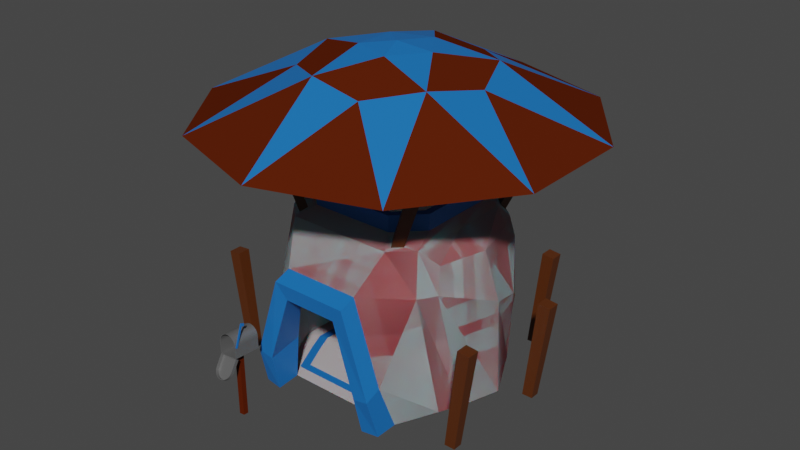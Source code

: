 # Source: hutte_bleue.blend  (saved by Blender 2.82.7; exported with 4.5.12 LTS)
import bpy
from mathutils import Matrix  # noqa: F401  (used for matrix-valued properties, if any)

bpy.ops.wm.read_factory_settings(use_empty=True)
scene = bpy.context.scene
scene.name = 'Scene'

# ---- materials (node trees are filled in below, after node groups)
mat_toit = bpy.data.materials.new('Toit')
mat_toit.use_transparent_shadow = False
mat_metal = bpy.data.materials.new('Metal')
mat_metal.use_transparent_shadow = False
mat_material_014 = bpy.data.materials.new('Material.014')
mat_material_014.use_transparent_shadow = False
mat_bois = bpy.data.materials.new('Bois')
mat_bois.use_transparent_shadow = False
mat_roche = bpy.data.materials.new('Roche')
mat_roche.alpha_threshold = 0.0
mat_roche.use_transparent_shadow = False
mat_roche.line_color = (0.0, 0.0, 0.0, 1.0)

# ---- material node trees
mat_toit.use_nodes = True; mat_toit.node_tree.nodes.clear()
_N = mat_toit.node_tree.nodes; _L = mat_toit.node_tree.links
n0 = _N.new('ShaderNodeOutputMaterial'); n0.name = 'Material Output'; n0.location = (300, 300)
n1 = _N.new('ShaderNodeBsdfPrincipled'); n1.name = 'Principled BSDF'; n1.location = (10, 300)
n1.distribution = 'GGX'
n1.subsurface_method = 'BURLEY'
n1.inputs[0].default_value = (0.09463, 0.01437, 0.002685, 1.0)
n1.inputs[2].default_value = 0.0
n1.inputs[3].default_value = 1.45
n1.inputs[13].default_value = 0.0
n1.inputs[27].default_value = (0.0, 0.0, 0.0, 1.0)
n1.inputs[28].default_value = 1.0
_L.new(n1.outputs[0], n0.inputs[0])
n0.is_active_output = True
mat_metal.use_nodes = True; mat_metal.node_tree.nodes.clear()
_N = mat_metal.node_tree.nodes; _L = mat_metal.node_tree.links
n0 = _N.new('ShaderNodeOutputMaterial'); n0.name = 'Material Output'; n0.location = (300, 300)
n1 = _N.new('ShaderNodeBsdfPrincipled'); n1.name = 'Principled BSDF'; n1.location = (10, 300)
n1.distribution = 'GGX'
n1.subsurface_method = 'BURLEY'
n1.inputs[0].default_value = (0.196, 0.196, 0.196, 1.0)
n1.inputs[1].default_value = 0.513
n1.inputs[3].default_value = 1.45
n1.inputs[27].default_value = (0.0, 0.0, 0.0, 1.0)
n1.inputs[28].default_value = 1.0
_L.new(n1.outputs[0], n0.inputs[0])
n0.is_active_output = True
mat_material_014.use_nodes = True; mat_material_014.node_tree.nodes.clear()
_N = mat_material_014.node_tree.nodes; _L = mat_material_014.node_tree.links
n0 = _N.new('ShaderNodeOutputMaterial'); n0.name = 'Material Output'; n0.location = (300, 300)
n1 = _N.new('ShaderNodeBsdfPrincipled'); n1.name = 'Principled BSDF'; n1.location = (10, 300)
n1.distribution = 'GGX'
n1.subsurface_method = 'BURLEY'
n1.inputs[0].default_value = (0.009502, 0.1569, 0.5277, 1.0)
n1.inputs[3].default_value = 1.45
n1.inputs[27].default_value = (0.0, 0.0, 0.0, 1.0)
n1.inputs[28].default_value = 1.0
_L.new(n1.outputs[0], n0.inputs[0])
n0.is_active_output = True
mat_bois.use_nodes = True; mat_bois.node_tree.nodes.clear()
_N = mat_bois.node_tree.nodes; _L = mat_bois.node_tree.links
n0 = _N.new('ShaderNodeOutputMaterial'); n0.name = 'Material Output'; n0.location = (300, 300)
n1 = _N.new('ShaderNodeBsdfPrincipled'); n1.name = 'Principled BSDF'; n1.location = (10, 300)
n1.distribution = 'GGX'
n1.subsurface_method = 'BURLEY'
n1.inputs[0].default_value = (0.09084, 0.02272, 0.002409, 1.0)
n1.inputs[3].default_value = 1.45
n1.inputs[27].default_value = (0.0, 0.0, 0.0, 1.0)
n1.inputs[28].default_value = 1.0
_L.new(n1.outputs[0], n0.inputs[0])
n0.is_active_output = True
mat_roche.use_nodes = True; mat_roche.node_tree.nodes.clear()
_N = mat_roche.node_tree.nodes; _L = mat_roche.node_tree.links
n0 = _N.new('ShaderNodeOutputMaterial'); n0.name = 'Material Output'; n0.location = (300, 300)
n1 = _N.new('ShaderNodeBsdfPrincipled'); n1.name = 'Principled BSDF'; n1.location = (10, 300)
n1.distribution = 'GGX'
n1.subsurface_method = 'BURLEY'
n1.inputs[2].default_value = 0.5217
n1.inputs[3].default_value = 1.45
n1.inputs[8].default_value = 1.0
n1.inputs[9].default_value = (0.0, 0.2, 0.1)
n1.inputs[10].default_value = 0.008696
n1.inputs[13].default_value = 0.008695
n1.inputs[14].default_value = (0.3068, 0.286, 0.278, 1.0)
n1.inputs[27].default_value = (0.0, 0.0, 0.0, 1.0)
n1.inputs[28].default_value = 1.0
n2 = _N.new('ShaderNodeBrightContrast'); n2.name = 'Bright/Contrast'; n2.location = (-280, 280)
n2.inputs[0].default_value = (0.4969, 0.4514, 0.4651, 1.0)
n3 = _N.new('ShaderNodeAmbientOcclusion'); n3.name = 'Ambient Occlusion'; n3.location = (-280, 220)
n4 = _N.new('ShaderNodeMix'); n4.name = 'Mix'; n4.location = (-160, 180)
n4.data_type = 'RGBA'
n4.inputs[0].default_value = 0.008696
_L.new(n1.outputs[0], n0.inputs[0])
_L.new(n2.outputs[0], n4.inputs[6])
_L.new(n3.outputs[0], n4.inputs[7])
_L.new(n4.outputs[2], n1.inputs[0])
n0.is_active_output = True

# ---- world
world_world = bpy.data.worlds.new('World'); scene.world = world_world
world_world.use_nodes = True; world_world.node_tree.nodes.clear()
_N = world_world.node_tree.nodes; _L = world_world.node_tree.links
n0 = _N.new('ShaderNodeOutputWorld'); n0.name = 'World Output'; n0.location = (300, 300)
n1 = _N.new('ShaderNodeBackground'); n1.name = 'Background'; n1.location = (10, 300)
n1.inputs[0].default_value = (0.05088, 0.05088, 0.05088, 1.0)
_L.new(n1.outputs[0], n0.inputs[0])
n0.is_active_output = True
world_world.color = (0.05088, 0.05088, 0.05088)
world_world.use_sun_shadow = False
world_world.sun_shadow_jitter_overblur = 0.0

# ---- meshes
me_cube_002 = bpy.data.meshes.new('Cube.002')
me_cube_002.from_pydata([(-1.0, -1.0, -1.0), (-1.0, -1.0, 1.0), (-1.0, 1.0, -1.0), (-1.0, 1.0, 1.0), (1.0, -1.0, -1.0), (1.0, -1.0, 1.0), (1.0, 1.0, -1.0), (1.0, 1.0, 1.0), (-4.963e-06, -4.963, 1.672), (5.024e-06, 5.705, 1.685), (0.6513, -4.963, 1.667), (0.6798, 5.705, 1.679), (1.278, -4.963, 1.65), (1.333, 5.705, 1.662), (1.855, -4.963, 1.623), (1.936, 5.705, 1.634), (2.361, -4.963, 1.587), (2.464, 5.705, 1.596), (2.776, -4.963, 1.543), (2.897, 5.705, 1.55), (3.085, -4.963, 1.493), (3.219, 5.705, 1.498), (3.275, -4.963, 1.438), (3.418, 5.705, 1.441), (3.339, -4.963, 1.381), (3.485, 5.705, 1.382), (-3.485, 5.705, 1.002), (-3.339, -4.963, 1.014), (3.485, 5.705, 1.002), (3.339, -4.963, 1.014), (-3.339, -4.963, 1.381), (-3.485, 5.705, 1.382), (-3.275, -4.963, 1.438), (-3.418, 5.705, 1.441), (-3.085, -4.963, 1.493), (-3.219, 5.705, 1.498), (-2.776, -4.963, 1.543), (-2.897, 5.705, 1.55), (-2.361, -4.963, 1.587), (-2.464, 5.705, 1.596), (-1.855, -4.963, 1.623), (-1.936, 5.705, 1.634), (-1.278, -4.963, 1.65), (-1.333, 5.705, 1.662), (-0.6513, -4.963, 1.667), (-0.6798, 5.705, 1.679), (-4.904e-06, -4.963, 1.685), (0.6798, -4.963, 1.679), (1.333, -4.963, 1.662), (1.936, -4.963, 1.634), (2.464, -4.963, 1.596), (2.897, -4.963, 1.55), (3.219, -4.963, 1.498), (3.418, -4.963, 1.441), (3.485, -4.963, 1.382), (-3.485, -4.963, 1.002), (3.485, -4.963, 1.002), (-3.485, -4.963, 1.382), (-3.418, -4.963, 1.441), (-3.219, -4.963, 1.498), (-2.897, -4.963, 1.55), (-2.464, -4.963, 1.596), (-1.936, -4.963, 1.634), (-1.333, -4.963, 1.662), (-0.6798, -4.963, 1.679), (-4.904e-06, -4.963, 1.685), (0.6798, -4.963, 1.679), (1.333, -4.963, 1.662), (1.936, -4.963, 1.634), (2.464, -4.963, 1.596), (2.897, -4.963, 1.55), (3.219, -4.963, 1.498), (3.418, -4.963, 1.441), (3.485, -4.963, 1.382), (-3.485, -4.963, 1.002), (3.485, -4.963, 1.002), (-3.485, -4.963, 1.382), (-3.418, -4.963, 1.441), (-3.219, -4.963, 1.498), (-2.897, -4.963, 1.55), (-2.464, -4.963, 1.596), (-1.936, -4.963, 1.634), (-1.333, -4.963, 1.662), (-0.6798, -4.963, 1.679), (3.791e-06, 5.136, 1.672), (0.6513, 5.136, 1.667), (1.278, 5.136, 1.65), (1.855, 5.136, 1.623), (2.361, 5.136, 1.587), (2.776, 5.136, 1.543), (3.085, 5.136, 1.493), (3.275, 5.136, 1.438), (3.339, 5.136, 1.381), (-3.339, 5.136, 1.014), (3.339, 5.136, 1.014), (-3.339, 5.136, 1.381), (-3.275, 5.136, 1.438), (-3.085, 5.136, 1.493), (-2.776, 5.136, 1.543), (-2.361, 5.136, 1.587), (-1.855, 5.136, 1.623), (-1.278, 5.136, 1.65), (-0.6513, 5.136, 1.667), (-0.001912, -9.243, 0.428), (-0.001912, -8.21, 0.3632), (-0.6567, -9.207, 0.4327), (-0.6817, -8.172, 0.3681), (-1.286, -9.1, 0.4469), (-1.335, -8.06, 0.3828), (-1.867, -8.925, 0.4699), (-1.938, -7.879, 0.4067), (-2.375, -8.69, 0.5008), (-2.466, -7.635, 0.4388), (-2.793, -8.404, 0.5385), (-2.899, -7.338, 0.4779), (-3.103, -8.077, 0.5815), (-3.221, -6.999, 0.5225), (-3.294, -7.723, 0.6281), (-3.419, -6.631, 0.571), (-3.359, -7.351, 0.6771), (-3.486, -6.248, 0.6213), (3.483, -3.792, 0.9446), (3.355, -4.97, 0.9905), (-3.486, -3.792, 0.9446), (-3.359, -4.97, 0.9905), (3.355, -7.351, 0.6771), (3.483, -6.248, 0.6213), (3.29, -7.723, 0.6281), (3.416, -6.631, 0.571), (3.099, -8.077, 0.5815), (3.217, -6.999, 0.5225), (2.789, -8.404, 0.5385), (2.895, -7.338, 0.4779), (2.371, -8.69, 0.5008), (2.462, -7.635, 0.4388), (1.863, -8.925, 0.4699), (1.934, -7.879, 0.4067), (1.283, -9.1, 0.4469), (1.332, -8.06, 0.3828), (0.6529, -9.207, 0.4327), (0.6779, -8.172, 0.3681), (-0.001912, -9.316, 0.4185), (-0.6817, -9.278, 0.4234), (-1.335, -9.166, 0.4381), (-1.938, -8.985, 0.462), (-2.466, -8.741, 0.4941), (-2.899, -8.444, 0.5332), (-3.221, -8.105, 0.5778), (-3.419, -7.737, 0.6263), (-3.486, -7.354, 0.6766), (3.483, -4.898, 0.9999), (-3.486, -4.898, 0.9999), (3.483, -7.354, 0.6766), (3.416, -7.737, 0.6263), (3.217, -8.105, 0.5778), (2.895, -8.444, 0.5332), (2.462, -8.741, 0.4941), (1.934, -8.985, 0.462), (1.332, -9.166, 0.4381), (0.6779, -9.278, 0.4234), (-0.001912, -8.174, 0.3745), (-0.6567, -8.137, 0.3793), (-1.286, -8.03, 0.3934), (-1.867, -7.855, 0.4164), (-2.375, -7.62, 0.4473), (-2.793, -7.334, 0.485), (-3.103, -7.008, 0.528), (-3.294, -6.653, 0.5746), (-3.359, -6.281, 0.6236), (3.355, -3.9, 0.937), (-3.359, -3.9, 0.937), (3.355, -6.281, 0.6236), (3.29, -6.653, 0.5746), (3.099, -7.008, 0.528), (2.789, -7.334, 0.485), (2.371, -7.62, 0.4473), (1.863, -7.855, 0.4164), (1.283, -8.03, 0.3934), (0.6529, -8.137, 0.3793), (-3.73, -3.976, 1.318), (-3.73, -1.081, 1.997), (-3.73, -4.762, 1.34), (-3.73, -1.866, 2.019), (-3.567, -3.976, 1.318), (-3.567, -1.081, 1.997), (-3.567, -4.762, 1.34), (-3.567, -1.866, 2.019), (-3.73, -1.425, 1.916), (-3.567, -1.437, 1.913), (-3.73, -0.5634, 1.892), (-3.73, -0.2195, 1.973), (-3.567, -0.2195, 1.973), (-3.567, -0.5759, 1.889)], [], [(0, 1, 3, 2), (2, 3, 7, 6), (6, 7, 5, 4), (4, 5, 1, 0), (2, 6, 4, 0), (7, 3, 1, 5), (46, 9, 11, 47), (47, 11, 13, 48), (48, 13, 15, 49), (49, 15, 17, 50), (50, 17, 19, 51), (51, 19, 21, 52), (52, 21, 23, 53), (53, 23, 25, 54), (11, 9, 45, 43, 41, 39, 37, 35, 33, 31, 26, 28, 25, 23, 21, 19, 17, 15, 13), (56, 28, 26, 55), (57, 31, 33, 58), (58, 33, 35, 59), (59, 35, 37, 60), (60, 37, 39, 61), (61, 39, 41, 62), (62, 41, 43, 63), (54, 25, 28, 56), (63, 43, 45, 64), (64, 45, 9, 46), (31, 57, 55, 26), (29, 27, 93, 94), (66, 65, 46, 47), (67, 66, 47, 48), (68, 67, 48, 49), (69, 68, 49, 50), (70, 69, 50, 51), (71, 70, 51, 52), (72, 71, 52, 53), (73, 72, 53, 54), (74, 75, 56, 55), (75, 73, 54, 56), (76, 74, 55, 57), (77, 76, 57, 58), (78, 77, 58, 59), (79, 78, 59, 60), (80, 79, 60, 61), (81, 80, 61, 62), (82, 81, 62, 63), (83, 82, 63, 64), (65, 83, 64, 46), (10, 8, 65, 66), (12, 10, 66, 67), (14, 12, 67, 68), (16, 14, 68, 69), (18, 16, 69, 70), (20, 18, 70, 71), (22, 20, 71, 72), (24, 22, 72, 73), (27, 29, 75, 74), (29, 24, 73, 75), (30, 27, 74, 76), (32, 30, 76, 77), (34, 32, 77, 78), (36, 34, 78, 79), (38, 36, 79, 80), (40, 38, 80, 81), (42, 40, 81, 82), (44, 42, 82, 83), (8, 44, 83, 65), (85, 86, 87, 88, 89, 90, 91, 92, 94, 93, 95, 96, 97, 98, 99, 100, 101, 102, 84), (10, 12, 86, 85), (40, 42, 101, 100), (24, 29, 94, 92), (12, 14, 87, 86), (42, 44, 102, 101), (27, 30, 95, 93), (14, 16, 88, 87), (44, 8, 84, 102), (30, 32, 96, 95), (16, 18, 89, 88), (32, 34, 97, 96), (18, 20, 90, 89), (34, 36, 98, 97), (20, 22, 91, 90), (36, 38, 99, 98), (22, 24, 92, 91), (8, 10, 85, 84), (38, 40, 100, 99), (141, 104, 106, 142), (142, 106, 108, 143), (143, 108, 110, 144), (144, 110, 112, 145), (145, 112, 114, 146), (146, 114, 116, 147), (147, 116, 118, 148), (148, 118, 120, 149), (106, 104, 140, 138, 136, 134, 132, 130, 128, 126, 121, 123, 120, 118, 116, 114, 112, 110, 108), (151, 123, 121, 150), (152, 126, 128, 153), (153, 128, 130, 154), (154, 130, 132, 155), (155, 132, 134, 156), (156, 134, 136, 157), (157, 136, 138, 158), (149, 120, 123, 151), (158, 138, 140, 159), (159, 140, 104, 141), (126, 152, 150, 121), (119, 124, 170, 168), (105, 103, 141, 142), (107, 105, 142, 143), (109, 107, 143, 144), (111, 109, 144, 145), (113, 111, 145, 146), (115, 113, 146, 147), (117, 115, 147, 148), (119, 117, 148, 149), (122, 124, 151, 150), (124, 119, 149, 151), (125, 122, 150, 152), (127, 125, 152, 153), (129, 127, 153, 154), (131, 129, 154, 155), (133, 131, 155, 156), (135, 133, 156, 157), (137, 135, 157, 158), (139, 137, 158, 159), (103, 139, 159, 141), (161, 162, 163, 164, 165, 166, 167, 168, 170, 169, 171, 172, 173, 174, 175, 176, 177, 178, 160), (107, 109, 163, 162), (137, 139, 178, 177), (122, 125, 171, 169), (109, 111, 164, 163), (139, 103, 160, 178), (125, 127, 172, 171), (111, 113, 165, 164), (127, 129, 173, 172), (113, 115, 166, 165), (129, 131, 174, 173), (115, 117, 167, 166), (131, 133, 175, 174), (117, 119, 168, 167), (103, 105, 161, 160), (133, 135, 176, 175), (124, 122, 169, 170), (105, 107, 162, 161), (135, 137, 177, 176), (179, 187, 180, 182, 181), (181, 182, 186, 185), (185, 186, 184, 188, 183), (183, 188, 187, 179), (181, 185, 183, 179), (186, 182, 180, 184), (189, 192, 191, 190), (187, 188, 192, 189), (180, 187, 189, 190), (188, 184, 191, 192), (184, 180, 190, 191)])
me_cube_002.polygons.foreach_set('material_index', [0, 0, 0, 0, 0, 0, 1, 1, 1, 1, 1, 1, 1, 1, 1, 1, 1, 1, 1, 1, 1, 1, 1, 1, 1, 1, 1, 1, 1, 1, 1, 1, 1, 1, 1, 1, 1, 1, 1, 1, 1, 1, 1, 1, 1, 1, 1, 1, 1, 1, 1, 1, 1, 1, 1, 1, 1, 1, 1, 1, 1, 1, 1, 1, 1, 1, 1, 1, 1, 1, 1, 1, 1, 1, 1, 1, 1, 1, 1, 1, 1, 1, 1, 1, 1, 1, 1, 1, 1, 1, 1, 1, 1, 1, 1, 1, 1, 1, 1, 1, 1, 1, 1, 1, 1, 1, 1, 1, 1, 1, 1, 1, 1, 1, 1, 1, 1, 1, 1, 1, 1, 1, 1, 1, 1, 1, 1, 1, 1, 1, 1, 1, 1, 1, 1, 1, 1, 1, 1, 1, 1, 1, 1, 2, 2, 2, 2, 2, 2, 2, 2, 2, 2, 2])
_uv = me_cube_002.uv_layers.new(name='UVMap')
_uv.uv.foreach_set('vector', [0.375, 0.0, 0.625, 0.0, 0.625, 0.25, 0.375, 0.25, 0.375, 0.25, 0.625, 0.25, 0.625, 0.5, 0.375, 0.5, 0.375, 0.5, 0.625, 0.5, 0.625, 0.75, 0.375, 0.75, 0.375, 0.75, 0.625, 0.75, 0.625, 1.0, 0.375, 1.0, 0.125, 0.5, 0.375, 0.5, 0.375, 0.75, 0.125, 0.75, 0.625, 0.5, 0.875, 0.5, 0.875, 0.75, 0.625, 0.75, 1.0, 0.5, 1.0, 1.0, 0.9688, 1.0, 0.9688, 0.5, 0.9688, 0.5, 0.9688, 1.0, 0.9375, 1.0, 0.9375, 0.5, 0.9375, 0.5, 0.9375, 1.0, 0.9062, 1.0, 0.9062, 0.5, 0.9062, 0.5, 0.9062, 1.0, 0.875, 1.0, 0.875, 0.5, 0.875, 0.5, 0.875, 1.0, 0.8438, 1.0, 0.8438, 0.5, 0.8438, 0.5, 0.8438, 1.0, 0.8125, 1.0, 0.8125, 0.5, 0.8125, 0.5, 0.8125, 1.0, 0.7812, 1.0, 0.7812, 0.5, 0.7812, 0.5, 0.7812, 1.0, 0.75, 1.0, 0.75, 0.5, 0.9688, 1.0, 0.0, 1.0, 0.03125, 1.0, 0.0625, 1.0, 0.09375, 1.0, 0.125, 1.0, 0.1562, 1.0, 0.1875, 1.0, 0.2188, 1.0, 0.25, 1.0, 0.25, 1.0, 0.75, 1.0, 0.75, 1.0, 0.7812, 1.0, 0.8125, 1.0, 0.8438, 1.0, 0.875, 1.0, 0.9062, 1.0, 0.9375, 1.0, 0.75, 0.5, 0.75, 1.0, 0.25, 1.0, 0.25, 0.5, 0.25, 0.5, 0.25, 1.0, 0.2188, 1.0, 0.2188, 0.5, 0.2188, 0.5, 0.2188, 1.0, 0.1875, 1.0, 0.1875, 0.5, 0.1875, 0.5, 0.1875, 1.0, 0.1562, 1.0, 0.1562, 0.5, 0.1562, 0.5, 0.1562, 1.0, 0.125, 1.0, 0.125, 0.5, 0.125, 0.5, 0.125, 1.0, 0.09375, 1.0, 0.09375, 0.5, 0.09375, 0.5, 0.09375, 1.0, 0.0625, 1.0, 0.0625, 0.5, 0.75, 0.5, 0.75, 1.0, 0.75, 1.0, 0.75, 0.5, 0.0625, 0.5, 0.0625, 1.0, 0.03125, 1.0, 0.03125, 0.5, 0.03125, 0.5, 0.03125, 1.0, 0.0, 1.0, 0.0, 0.5, 0.25, 1.0, 0.25, 0.5, 0.25, 0.5, 0.25, 1.0, 0.7394, 0.5, 0.2602, 0.5, 0.2602, 0.5, 0.7394, 0.5, 0.9688, 0.5, 0.0, 0.5, 0.0, 0.5, 0.9688, 0.5, 0.9375, 0.5, 0.9688, 0.5, 0.9688, 0.5, 0.9375, 0.5, 0.9062, 0.5, 0.9375, 0.5, 0.9375, 0.5, 0.9062, 0.5, 0.875, 0.5, 0.9062, 0.5, 0.9062, 0.5, 0.875, 0.5, 0.8438, 0.5, 0.875, 0.5, 0.875, 0.5, 0.8438, 0.5, 0.8125, 0.5, 0.8438, 0.5, 0.8438, 0.5, 0.8125, 0.5, 0.7812, 0.5, 0.8125, 0.5, 0.8125, 0.5, 0.7812, 0.5, 0.75, 0.5, 0.7812, 0.5, 0.7812, 0.5, 0.75, 0.5, 0.25, 0.5, 0.75, 0.5, 0.75, 0.5, 0.25, 0.5, 0.75, 0.5, 0.75, 0.5, 0.75, 0.5, 0.75, 0.5, 0.25, 0.5, 0.25, 0.5, 0.25, 0.5, 0.25, 0.5, 0.2188, 0.5, 0.25, 0.5, 0.25, 0.5, 0.2188, 0.5, 0.1875, 0.5, 0.2188, 0.5, 0.2188, 0.5, 0.1875, 0.5, 0.1562, 0.5, 0.1875, 0.5, 0.1875, 0.5, 0.1562, 0.5, 0.125, 0.5, 0.1562, 0.5, 0.1562, 0.5, 0.125, 0.5, 0.09375, 0.5, 0.125, 0.5, 0.125, 0.5, 0.09375, 0.5, 0.0625, 0.5, 0.09375, 0.5, 0.09375, 0.5, 0.0625, 0.5, 0.03125, 0.5, 0.0625, 0.5, 0.0625, 0.5, 0.03125, 0.5, 0.0, 0.5, 0.03125, 0.5, 0.03125, 0.5, 0.0, 0.5, 0.8501, 0.5, 0.1186, 0.5, 0.0, 0.5, 0.9688, 0.5, 0.9094, 0.5, 0.8501, 0.5, 0.9688, 0.5, 0.9375, 0.5, 0.8861, 0.5, 0.9094, 0.5, 0.9375, 0.5, 0.9062, 0.5, 0.8587, 0.5, 0.8861, 0.5, 0.9062, 0.5, 0.875, 0.5, 0.8302, 0.5, 0.8587, 0.5, 0.875, 0.5, 0.8438, 0.5, 0.8011, 0.5, 0.8302, 0.5, 0.8438, 0.5, 0.8125, 0.5, 0.7717, 0.5, 0.8011, 0.5, 0.8125, 0.5, 0.7812, 0.5, 0.7441, 0.5, 0.7717, 0.5, 0.7812, 0.5, 0.75, 0.5, 0.2602, 0.5, 0.7394, 0.5, 0.75, 0.5, 0.25, 0.5, 0.7394, 0.5, 0.7441, 0.5, 0.75, 0.5, 0.75, 0.5, 0.2545, 0.5, 0.2602, 0.5, 0.25, 0.5, 0.25, 0.5, 0.2268, 0.5, 0.2545, 0.5, 0.25, 0.5, 0.2188, 0.5, 0.1972, 0.5, 0.2268, 0.5, 0.2188, 0.5, 0.1875, 0.5, 0.1677, 0.5, 0.1972, 0.5, 0.1875, 0.5, 0.1562, 0.5, 0.1385, 0.5, 0.1677, 0.5, 0.1562, 0.5, 0.125, 0.5, 0.11, 0.5, 0.1385, 0.5, 0.125, 0.5, 0.09375, 0.5, 0.08264, 0.5, 0.11, 0.5, 0.09375, 0.5, 0.0625, 0.5, 0.05925, 0.5, 0.08264, 0.5, 0.0625, 0.5, 0.03125, 0.5, 0.1186, 0.5, 0.05925, 0.5, 0.03125, 0.5, 0.0, 0.5, 0.8501, 0.5, 0.9094, 0.5, 0.8861, 0.5, 0.8587, 0.5, 0.8302, 0.5, 0.8011, 0.5, 0.7717, 0.5, 0.7441, 0.5, 0.7394, 0.5, 0.2602, 0.5, 0.2545, 0.5, 0.2268, 0.5, 0.1972, 0.5, 0.1677, 0.5, 0.1385, 0.5, 0.11, 0.5, 0.08264, 0.5, 0.05925, 0.5, 0.1186, 0.5, 0.8501, 0.5, 0.9094, 0.5, 0.9094, 0.5, 0.8501, 0.5, 0.11, 0.5, 0.08264, 0.5, 0.08264, 0.5, 0.11, 0.5, 0.7441, 0.5, 0.7394, 0.5, 0.7394, 0.5, 0.7441, 0.5, 0.9094, 0.5, 0.8861, 0.5, 0.8861, 0.5, 0.9094, 0.5, 0.08264, 0.5, 0.05925, 0.5, 0.05925, 0.5, 0.08264, 0.5, 0.2602, 0.5, 0.2545, 0.5, 0.2545, 0.5, 0.2602, 0.5, 0.8861, 0.5, 0.8587, 0.5, 0.8587, 0.5, 0.8861, 0.5, 0.05925, 0.5, 0.1186, 0.5, 0.1186, 0.5, 0.05925, 0.5, 0.2545, 0.5, 0.2268, 0.5, 0.2268, 0.5, 0.2545, 0.5, 0.8587, 0.5, 0.8302, 0.5, 0.8302, 0.5, 0.8587, 0.5, 0.2268, 0.5, 0.1972, 0.5, 0.1972, 0.5, 0.2268, 0.5, 0.8302, 0.5, 0.8011, 0.5, 0.8011, 0.5, 0.8302, 0.5, 0.1972, 0.5, 0.1677, 0.5, 0.1677, 0.5, 0.1972, 0.5, 0.8011, 0.5, 0.7717, 0.5, 0.7717, 0.5, 0.8011, 0.5, 0.1677, 0.5, 0.1385, 0.5, 0.1385, 0.5, 0.1677, 0.5, 0.7717, 0.5, 0.7441, 0.5, 0.7441, 0.5, 0.7717, 0.5, 0.1186, 0.5, 0.8501, 0.5, 0.8501, 0.5, 0.1186, 0.5, 0.1385, 0.5, 0.11, 0.5, 0.11, 0.5, 0.1385, 0.5, 1.0, 0.5, 1.0, 1.0, 0.9688, 1.0, 0.9688, 0.5, 0.9688, 0.5, 0.9688, 1.0, 0.9375, 1.0, 0.9375, 0.5, 0.9375, 0.5, 0.9375, 1.0, 0.9062, 1.0, 0.9062, 0.5, 0.9062, 0.5, 0.9062, 1.0, 0.875, 1.0, 0.875, 0.5, 0.875, 0.5, 0.875, 1.0, 0.8438, 1.0, 0.8438, 0.5, 0.8438, 0.5, 0.8438, 1.0, 0.8125, 1.0, 0.8125, 0.5, 0.8125, 0.5, 0.8125, 1.0, 0.7812, 1.0, 0.7812, 0.5, 0.7812, 0.5, 0.7812, 1.0, 0.75, 1.0, 0.75, 0.5, 0.9688, 1.0, 0.0, 1.0, 0.03125, 1.0, 0.0625, 1.0, 0.09375, 1.0, 0.125, 1.0, 0.1562, 1.0, 0.1875, 1.0, 0.2188, 1.0, 0.25, 1.0, 0.25, 1.0, 0.75, 1.0, 0.75, 1.0, 0.7812, 1.0, 0.8125, 1.0, 0.8438, 1.0, 0.875, 1.0, 0.9062, 1.0, 0.9375, 1.0, 0.75, 0.5, 0.75, 1.0, 0.25, 1.0, 0.25, 0.5, 0.25, 0.5, 0.25, 1.0, 0.2188, 1.0, 0.2188, 0.5, 0.2188, 0.5, 0.2188, 1.0, 0.1875, 1.0, 0.1875, 0.5, 0.1875, 0.5, 0.1875, 1.0, 0.1562, 1.0, 0.1562, 0.5, 0.1562, 0.5, 0.1562, 1.0, 0.125, 1.0, 0.125, 0.5, 0.125, 0.5, 0.125, 1.0, 0.09375, 1.0, 0.09375, 0.5, 0.09375, 0.5, 0.09375, 1.0, 0.0625, 1.0, 0.0625, 0.5, 0.75, 0.5, 0.75, 1.0, 0.75, 1.0, 0.75, 0.5, 0.0625, 0.5, 0.0625, 1.0, 0.03125, 1.0, 0.03125, 0.5, 0.03125, 0.5, 0.03125, 1.0, 0.0, 1.0, 0.0, 0.5, 0.25, 1.0, 0.25, 0.5, 0.25, 0.5, 0.25, 1.0, 0.7449, 0.5, 0.7407, 0.5, 0.7407, 0.5, 0.7449, 0.5, 0.8628, 0.5, 0.1058, 0.5, 0.0, 0.5, 0.9688, 0.5, 0.9133, 0.5, 0.8628, 0.5, 0.9688, 0.5, 0.9375, 0.5, 0.8886, 0.5, 0.9133, 0.5, 0.9375, 0.5, 0.9062, 0.5, 0.8608, 0.5, 0.8886, 0.5, 0.9062, 0.5, 0.875, 0.5, 0.8319, 0.5, 0.8608, 0.5, 0.875, 0.5, 0.8438, 0.5, 0.8025, 0.5, 0.8319, 0.5, 0.8438, 0.5, 0.8125, 0.5, 0.7728, 0.5, 0.8025, 0.5, 0.8125, 0.5, 0.7812, 0.5, 0.7449, 0.5, 0.7728, 0.5, 0.7812, 0.5, 0.75, 0.5, 0.259, 0.5, 0.7407, 0.5, 0.75, 0.5, 0.25, 0.5, 0.7407, 0.5, 0.7449, 0.5, 0.75, 0.5, 0.75, 0.5, 0.2539, 0.5, 0.259, 0.5, 0.25, 0.5, 0.25, 0.5, 0.2258, 0.5, 0.2539, 0.5, 0.25, 0.5, 0.2188, 0.5, 0.196, 0.5, 0.2258, 0.5, 0.2188, 0.5, 0.1875, 0.5, 0.1663, 0.5, 0.196, 0.5, 0.1875, 0.5, 0.1562, 0.5, 0.1369, 0.5, 0.1663, 0.5, 0.1562, 0.5, 0.125, 0.5, 0.108, 0.5, 0.1369, 0.5, 0.125, 0.5, 0.09375, 0.5, 0.08006, 0.5, 0.108, 0.5, 0.09375, 0.5, 0.0625, 0.5, 0.0554, 0.5, 0.08006, 0.5, 0.0625, 0.5, 0.03125, 0.5, 0.1058, 0.5, 0.0554, 0.5, 0.03125, 0.5, 0.0, 0.5, 0.8628, 0.5, 0.9133, 0.5, 0.8886, 0.5, 0.8608, 0.5, 0.8319, 0.5, 0.8025, 0.5, 0.7728, 0.5, 0.7449, 0.5, 0.7407, 0.5, 0.259, 0.5, 0.2539, 0.5, 0.2258, 0.5, 0.196, 0.5, 0.1663, 0.5, 0.1369, 0.5, 0.108, 0.5, 0.08006, 0.5, 0.0554, 0.5, 0.1058, 0.5, 0.9133, 0.5, 0.8886, 0.5, 0.8886, 0.5, 0.9133, 0.5, 0.08006, 0.5, 0.0554, 0.5, 0.0554, 0.5, 0.08006, 0.5, 0.259, 0.5, 0.2539, 0.5, 0.2539, 0.5, 0.259, 0.5, 0.8886, 0.5, 0.8608, 0.5, 0.8608, 0.5, 0.8886, 0.5, 0.0554, 0.5, 0.1058, 0.5, 0.1058, 0.5, 0.0554, 0.5, 0.2539, 0.5, 0.2258, 0.5, 0.2258, 0.5, 0.2539, 0.5, 0.8608, 0.5, 0.8319, 0.5, 0.8319, 0.5, 0.8608, 0.5, 0.2258, 0.5, 0.196, 0.5, 0.196, 0.5, 0.2258, 0.5, 0.8319, 0.5, 0.8025, 0.5, 0.8025, 0.5, 0.8319, 0.5, 0.196, 0.5, 0.1663, 0.5, 0.1663, 0.5, 0.196, 0.5, 0.8025, 0.5, 0.7728, 0.5, 0.7728, 0.5, 0.8025, 0.5, 0.1663, 0.5, 0.1369, 0.5, 0.1369, 0.5, 0.1663, 0.5, 0.7728, 0.5, 0.7449, 0.5, 0.7449, 0.5, 0.7728, 0.5, 0.1058, 0.5, 0.8628, 0.5, 0.8628, 0.5, 0.1058, 0.5, 0.1369, 0.5, 0.108, 0.5, 0.108, 0.5, 0.1369, 0.5, 0.7407, 0.5, 0.259, 0.5, 0.259, 0.5, 0.7407, 0.5, 0.8628, 0.5, 0.9133, 0.5, 0.9133, 0.5, 0.8628, 0.5, 0.108, 0.5, 0.08006, 0.5, 0.08006, 0.5, 0.108, 0.5, 0.375, 0.0, 0.5953, 0.0, 0.625, 0.0, 0.625, 0.25, 0.375, 0.25, 0.375, 0.25, 0.625, 0.25, 0.625, 0.5, 0.375, 0.5, 0.375, 0.5, 0.625, 0.5, 0.625, 0.75, 0.5942, 0.75, 0.375, 0.75, 0.375, 0.75, 0.5942, 0.75, 0.5953, 1.0, 0.375, 1.0, 0.125, 0.5, 0.375, 0.5, 0.375, 0.75, 0.125, 0.75, 0.625, 0.5, 0.875, 0.5, 0.875, 0.75, 0.625, 0.75, 0.5953, 1.0, 0.5942, 0.75, 0.625, 0.75, 0.625, 1.0, 0.5953, 1.0, 0.5942, 0.75, 0.5942, 0.75, 0.5953, 1.0, 0.625, 0.0, 0.5953, 0.0, 0.5953, 0.0, 0.625, 0.0, 0.5942, 0.75, 0.625, 0.75, 0.625, 0.75, 0.5942, 0.75, 0.625, 0.75, 0.875, 0.75, 0.875, 0.75, 0.625, 0.75])
me_cube_002.materials.append(mat_toit)
me_cube_002.materials.append(mat_metal)
me_cube_002.materials.append(mat_material_014)
me_cube_002.use_remesh_fix_poles = True
me_cube_002.use_remesh_preserve_attributes = False
me_cube_002.use_mirror_vertex_groups = False
me_cube_002.update()
me_cube_003 = bpy.data.meshes.new('Cube.003')
me_cube_003.from_pydata([(-0.2881, -0.4587, -0.6189), (-0.6104, -0.6104, 1.0), (-0.2881, 0.4587, -0.6189), (-0.6104, 0.6104, 1.0), (0.7575, -0.4587, -0.6354), (0.6104, -0.6104, 1.0), (0.7575, 0.4587, -0.6354), (0.6104, 0.6104, 1.0), (-5.561, -1.238, 0.8516), (0.1621, -2.02, 0.6065), (-5.535, -1.778, 1.154), (0.1973, -2.738, 1.008), (-5.436, -0.5581, 0.9789), (0.3776, -1.234, 0.7532), (-5.409, -1.098, 1.281), (0.4128, -1.952, 1.155), (-2.417, -3.871, 0.5937), (-1.332, 1.056, 0.6348), (-1.602, -3.989, 0.3801), (-0.2472, 0.899, 0.3505), (-1.706, -4.071, 0.7747), (-0.484, 0.881, 0.8468), (-0.8911, -4.189, 0.5611), (0.6005, 0.7241, 0.5625), (-5.149, 2.248, 0.6739), (1.586, -0.09233, 0.8877), (-5.584, 1.466, 0.5591), (1.006, -1.134, 0.7349), (-5.716, 1.934, 1.033), (1.002, -0.4895, 1.311), (-6.151, 1.152, 0.9185), (0.4221, -1.531, 1.158), (0.0149, -2.312, -0.108), (-4.151, 1.139, 0.4335), (0.7516, -1.668, -0.2132), (-3.17, 1.996, 0.2936), (0.5867, -2.36, 0.1108), (-3.529, 1.125, 0.696), (1.323, -1.716, 0.005597), (-2.549, 1.982, 0.5561)], [], [(0, 1, 3, 2), (2, 3, 7, 6), (6, 7, 5, 4), (4, 5, 1, 0), (2, 6, 4, 0), (7, 3, 1, 5), (8, 9, 11, 10), (10, 11, 15, 14), (14, 15, 13, 12), (12, 13, 9, 8), (10, 14, 12, 8), (15, 11, 9, 13), (16, 17, 19, 18), (18, 19, 23, 22), (22, 23, 21, 20), (20, 21, 17, 16), (18, 22, 20, 16), (23, 19, 17, 21), (24, 25, 27, 26), (26, 27, 31, 30), (30, 31, 29, 28), (28, 29, 25, 24), (26, 30, 28, 24), (31, 27, 25, 29), (32, 33, 35, 34), (34, 35, 39, 38), (38, 39, 37, 36), (36, 37, 33, 32), (34, 38, 36, 32), (39, 35, 33, 37)])
_uv = me_cube_003.uv_layers.new(name='UVMap')
_uv.uv.foreach_set('vector', [0.375, 0.0, 0.625, 0.0, 0.625, 0.25, 0.375, 0.25, 0.375, 0.25, 0.625, 0.25, 0.625, 0.5, 0.375, 0.5, 0.375, 0.5, 0.625, 0.5, 0.625, 0.75, 0.375, 0.75, 0.375, 0.75, 0.625, 0.75, 0.625, 1.0, 0.375, 1.0, 0.125, 0.5, 0.375, 0.5, 0.375, 0.75, 0.125, 0.75, 0.625, 0.5, 0.875, 0.5, 0.875, 0.75, 0.625, 0.75, 0.375, 0.0, 0.625, 0.0, 0.625, 0.25, 0.375, 0.25, 0.375, 0.25, 0.625, 0.25, 0.625, 0.5, 0.375, 0.5, 0.375, 0.5, 0.625, 0.5, 0.625, 0.75, 0.375, 0.75, 0.375, 0.75, 0.625, 0.75, 0.625, 1.0, 0.375, 1.0, 0.125, 0.5, 0.375, 0.5, 0.375, 0.75, 0.125, 0.75, 0.625, 0.5, 0.875, 0.5, 0.875, 0.75, 0.625, 0.75, 0.375, 0.0, 0.625, 0.0, 0.625, 0.25, 0.375, 0.25, 0.375, 0.25, 0.625, 0.25, 0.625, 0.5, 0.375, 0.5, 0.375, 0.5, 0.625, 0.5, 0.625, 0.75, 0.375, 0.75, 0.375, 0.75, 0.625, 0.75, 0.625, 1.0, 0.375, 1.0, 0.125, 0.5, 0.375, 0.5, 0.375, 0.75, 0.125, 0.75, 0.625, 0.5, 0.875, 0.5, 0.875, 0.75, 0.625, 0.75, 0.375, 0.0, 0.625, 0.0, 0.625, 0.25, 0.375, 0.25, 0.375, 0.25, 0.625, 0.25, 0.625, 0.5, 0.375, 0.5, 0.375, 0.5, 0.625, 0.5, 0.625, 0.75, 0.375, 0.75, 0.375, 0.75, 0.625, 0.75, 0.625, 1.0, 0.375, 1.0, 0.125, 0.5, 0.375, 0.5, 0.375, 0.75, 0.125, 0.75, 0.625, 0.5, 0.875, 0.5, 0.875, 0.75, 0.625, 0.75, 0.375, 0.0, 0.625, 0.0, 0.625, 0.25, 0.375, 0.25, 0.375, 0.25, 0.625, 0.25, 0.625, 0.5, 0.375, 0.5, 0.375, 0.5, 0.625, 0.5, 0.625, 0.75, 0.375, 0.75, 0.375, 0.75, 0.625, 0.75, 0.625, 1.0, 0.375, 1.0, 0.125, 0.5, 0.375, 0.5, 0.375, 0.75, 0.125, 0.75, 0.625, 0.5, 0.875, 0.5, 0.875, 0.75, 0.625, 0.75])
me_cube_003.materials.append(mat_bois)
me_cube_003.use_remesh_fix_poles = True
me_cube_003.use_remesh_preserve_attributes = False
me_cube_003.use_mirror_vertex_groups = False
me_cube_003.update()
me_cube = bpy.data.meshes.new('Cube')
me_cube.from_pydata([(0.554, -0.8018, 0.7804), (-0.554, -0.8018, 0.7804), (0.5775, -0.7403, -0.9622), (-0.5622, -0.7405, -0.9622), (0.4006, -1.126, 0.3704), (0.6818, -1.121, -0.4861), (-0.6818, -1.121, -0.4861), (-0.4006, -1.126, 0.3704), (0.6933, 0.4341, 0.8504), (0.4341, 0.6933, 0.8504), (0.6184, -0.4031, 1.015), (0.5105, -0.7312, 0.8155), (0.6933, -0.4341, 0.8504), (0.4031, -0.6184, 1.015), (-0.6933, 0.4341, 0.8504), (0.4031, 0.6184, 1.015), (-0.4341, 0.6933, 0.8504), (-0.5105, -0.7312, 0.8155), (0.6184, 0.4031, 1.015), (-0.6933, -0.4341, 0.8504), (0.6081, 0.6333, -1.004), (-0.6081, 0.6333, -1.004), (0.5018, 0.8602, 0.5712), (0.6287, 0.7145, 0.7154), (0.7156, 0.7146, 0.6319), (0.7144, 0.6287, 0.7155), (0.7146, 0.7156, 0.6319), (0.7242, 0.954, -0.4101), (0.7908, 0.7908, 0.3443), (0.638, -0.7225, 0.7799), (-0.6287, 0.7145, 0.7154), (-0.5018, 0.8602, 0.5712), (-0.7156, 0.7146, 0.6319), (-0.7242, 0.954, -0.4101), (-0.7908, 0.7908, 0.3443), (-0.7146, 0.7156, 0.6319), (-0.7144, 0.6287, 0.7155), (-0.638, -0.7225, 0.7799), (0.7038, -0.4438, -0.9714), (-0.7056, -0.4396, -0.9715), (0.8012, -0.7467, 0.3216), (-0.8012, -0.7467, 0.3216), (0.4006, -1.299, 0.3076), (0.6818, -1.294, -0.5489), (-0.6818, -1.294, -0.5489), (-0.4006, -1.299, 0.3076), (0.7221, -1.192, -0.9557), (-0.7003, -1.192, -0.9557), (0.2822, -1.279, 0.1462), (0.5216, -1.29, -0.5819), (-0.5216, -1.29, -0.5819), (-0.2822, -1.279, 0.1462), (0.5427, -1.212, -0.9667), (-0.5209, -1.212, -0.9667), (0.2822, -1.078, 0.2094), (0.5216, -0.9276, -0.5187), (-0.5216, -0.9276, -0.5187), (-0.2822, -1.078, 0.2094), (0.5303, -0.741, -0.9633), (-0.5301, -0.741, -0.9633), (0.8602, 0.5018, 0.5712), (0.9517, 0.5771, -0.1514), (-0.9517, 0.5771, -0.1514), (-0.8602, 0.5018, 0.5712), (0.8583, -0.486, 0.5711), (-0.8583, -0.486, 0.5711), (0.6404, 0.5966, -1.006), (-0.6404, 0.5966, -1.006), (0.7872, -0.2488, -0.9793), (0.877, -0.5289, 0.2905), (-0.8771, -0.5289, 0.2905), (-0.7872, -0.2488, -0.9793), (-0.4031, 0.6184, 1.015), (-0.6184, 0.4031, 1.015), (-0.6184, -0.4031, 1.015), (-0.4031, -0.6184, 1.015), (0.4341, 0.6933, 1.015), (-0.4341, 0.6933, 1.015), (-0.6933, 0.4341, 1.015), (-0.6933, -0.4341, 1.015), (0.6933, -0.4341, 1.015), (0.6933, 0.4341, 1.015), (-0.4341, -0.6933, 1.015), (0.4341, -0.6933, 1.015), (0.4031, 0.6184, 0.8149), (-0.4031, 0.6184, 0.8149), (-0.6184, 0.4031, 0.8149), (-0.6184, -0.4031, 0.8149), (0.6184, -0.4031, 0.8149), (0.6184, 0.4031, 0.8149), (-0.4031, -0.6184, 0.8149), (0.4031, -0.6184, 0.8149), (0.6933, 0.0, 1.015), (0.6933, 0.0, 0.8504), (1.075, 0.1403, 0.001565), (0.8464, 0.1737, -1.054), (0.7621, -0.07946, 0.7447), (0.9954, 0.007892, 0.5712), (0.6184, 0.0, 1.015), (0.6184, 0.0, 0.8149), (-0.6933, 0.0, 1.015), (-0.6933, 0.0, 0.8504), (-1.075, 0.1403, 0.00157), (-0.8464, 0.1737, -1.054), (-0.7621, -0.07946, 0.7447), (-0.9954, 0.007892, 0.5712), (-0.6184, 0.0, 1.015), (-0.6184, 0.0, 0.8149), (0.0, 0.6933, 1.015), (0.0, 0.6933, 0.8504), (0.0, 0.7719, 0.7718), (0.0, 0.8602, 0.5712), (0.0, 0.6184, 1.015), (0.0, 0.6184, 0.8149), (0.0, 1.073, -0.5639), (-1.273e-08, 0.7376, -0.9704), (0.4341, -0.6933, 0.8504), (0.5428, -0.8695, 0.7625), (-0.4341, -0.6933, 0.8504), (-0.5428, -0.8695, 0.7625), (0.7524, -0.6715, 0.7615), (-0.7524, -0.6715, 0.7615), (0.9466, -0.8455, 1.888), (0.9975, -0.9161, 1.852), (-0.9466, -0.8455, 1.888), (-0.9975, -0.9161, 1.852), (1.096, -0.8368, 1.852), (-1.096, -0.8368, 1.852), (0.5127, 0.7719, 0.7718), (0.7167, 0.7722, 0.5755), (0.7722, 0.7167, 0.5755), (0.7718, 0.5126, 0.7719), (-0.7167, 0.7722, 0.5755), (-0.5127, 0.7719, 0.7718), (-0.7718, 0.5126, 0.7719), (-0.7722, 0.7167, 0.5755), (1.093, 0.9216, 1.828), (1.195, 0.9217, 1.744), (1.194, 0.9228, 1.744), (1.194, 0.8359, 1.828), (-1.195, 0.9217, 1.744), (-1.093, 0.9216, 1.828), (-1.194, 0.8359, 1.828), (-1.194, 0.9228, 1.744), (0.314, -0.9274, 2.117), (-0.7253, -0.5897, 2.117), (-0.7253, 0.5031, 2.117), (0.314, 0.8408, 2.117), (0.9563, -0.04326, 2.117), (0.02672, -0.08656, 2.373), (1.89, -0.6486, 1.652), (1.89, 0.5621, 1.652), (0.02672, -2.002, 1.652), (1.178, -1.628, 1.652), (-1.836, -0.6486, 1.652), (-1.125, -1.628, 1.652), (-1.125, 1.542, 1.652), (-1.836, 0.5621, 1.652), (1.178, 1.542, 1.652), (0.02672, 1.916, 1.652), (0.742, -0.5629, 2.198), (-0.2465, -0.8841, 2.198), (-0.8574, -0.04326, 2.198), (-0.2465, 0.7976, 2.198), (0.742, 0.4764, 2.198), (0.1404, -0.393, 2.33), (0.3945, -0.04326, 2.33), (-0.2708, -0.2594, 2.33), (-0.2708, 0.1729, 2.33), (0.1404, 0.3065, 2.33), (0.7202, 0.8345, -1.009), (0.8227, 0.7184, -1.009), (1.071, 0.2094, -1.055), (0.9984, -0.3075, -0.9779), (-0.8227, 0.7184, -1.009), (-0.7202, 0.8345, -1.009), (-1.071, 0.2094, -1.055), (-0.9984, -0.3075, -0.9779), (0.9037, -0.5291, -0.9693), (-0.9037, -0.5291, -0.9693), (-0.7003, -0.9555, -0.9571), (0.7221, -0.9555, -0.9571), (0.0, 0.9579, -0.9757), (-0.5318, -0.9583, -0.9581), (0.5318, -0.9583, -0.9581), (0.6541, 0.7158, -1.006), (0.7151, 0.6465, -1.007), (0.9384, 0.1884, -1.054), (0.8738, -0.2729, -0.9787), (-0.7151, 0.6465, -1.007), (-0.6541, 0.7158, -1.006), (-0.9384, 0.1884, -1.054), (-0.8738, -0.2729, -0.9787), (0.7857, -0.4788, -0.9705), (-0.7868, -0.4763, -0.9706), (-0.6188, -0.8286, -0.9601), (0.6368, -0.8286, -0.9601), (-5.898e-09, 0.8279, -0.9726), (-0.5308, -0.8301, -0.9612), (0.5309, -0.8301, -0.9612), (0.554, -0.8018, 0.7804), (-0.554, -0.8018, 0.7804), (0.4006, -1.126, 0.3704), (0.6818, -1.121, -0.4861), (-0.6818, -1.121, -0.4861), (-0.4006, -1.126, 0.3704), (0.6933, 0.4341, 0.8504), (0.4341, 0.6933, 0.8504), (0.5105, -0.7312, 0.8155), (0.6933, -0.4341, 0.8504), (-0.6933, 0.4341, 0.8504), (-0.4341, 0.6933, 0.8504), (-0.5105, -0.7312, 0.8155), (-0.6933, -0.4341, 0.8504), (0.5018, 0.8602, 0.5712), (0.6287, 0.7145, 0.7154), (0.7156, 0.7146, 0.6319), (0.7144, 0.6287, 0.7155), (0.7146, 0.7156, 0.6319), (0.7242, 0.954, -0.4101), (0.7908, 0.7908, 0.3443), (0.638, -0.7225, 0.7799), (-0.6287, 0.7145, 0.7154), (-0.5018, 0.8602, 0.5712), (-0.7156, 0.7146, 0.6319), (-0.7242, 0.954, -0.4101), (-0.7908, 0.7908, 0.3443), (-0.7146, 0.7156, 0.6319), (-0.7144, 0.6287, 0.7155), (-0.638, -0.7225, 0.7799), (0.8012, -0.7467, 0.3216), (-0.8012, -0.7467, 0.3216), (0.8602, 0.5018, 0.5712), (0.9517, 0.5771, -0.1514), (-0.9517, 0.5771, -0.1514), (-0.8602, 0.5018, 0.5712), (0.8583, -0.486, 0.5711), (-0.8583, -0.486, 0.5711), (0.877, -0.5289, 0.2905), (-0.8771, -0.5289, 0.2905), (0.6933, 0.0, 0.8504), (1.075, 0.1403, 0.001565), (0.7621, -0.07946, 0.7447), (0.9954, 0.007892, 0.5712), (-0.6933, 0.0, 0.8504), (-1.075, 0.1403, 0.00157), (-0.7621, -0.07946, 0.7447), (-0.9954, 0.007892, 0.5712), (0.0, 0.6933, 0.8504), (0.0, 0.7719, 0.7718), (0.0, 0.8602, 0.5712), (0.0, 1.073, -0.5639), (0.4341, -0.6933, 0.8504), (0.5428, -0.8695, 0.7625), (-0.4341, -0.6933, 0.8504), (-0.5428, -0.8695, 0.7625), (0.7524, -0.6715, 0.7615), (-0.7524, -0.6715, 0.7615), (0.5127, 0.7719, 0.7718), (0.7167, 0.7722, 0.5755), (0.7722, 0.7167, 0.5755), (0.7718, 0.5126, 0.7719), (-0.7167, 0.7722, 0.5755), (-0.5127, 0.7719, 0.7718), (-0.7718, 0.5126, 0.7719), (-0.7722, 0.7167, 0.5755), (0.7202, 0.8345, -1.009), (0.8227, 0.7184, -1.009), (1.071, 0.2094, -1.055), (0.9984, -0.3075, -0.9779), (-0.8227, 0.7184, -1.009), (-0.7202, 0.8345, -1.009), (-1.071, 0.2094, -1.055), (-0.9984, -0.3075, -0.9779), (0.9037, -0.5291, -0.9693), (-0.9037, -0.5291, -0.9693), (-0.7003, -0.9555, -0.9571), (0.7221, -0.9555, -0.9571), (0.0, 0.9579, -0.9757)], [], [(129, 130, 28), (19, 121, 118), (128, 9, 8, 131), (116, 118, 119, 117), (101, 14, 134, 104), (121, 41, 119), (16, 133, 134, 14), (8, 9, 76, 81), (120, 117, 40), (109, 9, 128, 110), (118, 116, 83, 82), (93, 8, 81, 92), (132, 34, 135), (101, 19, 79, 100), (93, 12, 120, 96), (5, 181, 178, 40), (6, 7, 119, 41), (117, 119, 7, 4), (41, 179, 180, 6), (4, 5, 40, 117), (5, 4, 42, 43), (6, 180, 47, 44), (181, 5, 43, 46), (4, 7, 45, 42), (16, 14, 78, 77), (109, 16, 77, 108), (13, 10, 88, 91), (116, 12, 80, 83), (19, 118, 82, 79), (94, 172, 171, 61), (102, 105, 63, 62), (22, 128, 129), (131, 60, 130), (27, 28, 61), (133, 31, 132), (33, 62, 34), (135, 63, 134), (102, 62, 174, 176), (27, 22, 129, 28), (23, 25, 139, 136), (60, 61, 28, 130), (36, 30, 141, 142), (31, 33, 34, 132), (62, 63, 135, 34), (96, 120, 64, 97), (104, 134, 63, 105), (110, 128, 22, 111), (170, 27, 61, 171), (174, 62, 33, 175), (173, 69, 40, 178), (70, 177, 179, 41), (94, 97, 64, 69), (120, 40, 69, 64), (41, 121, 65, 70), (48, 51, 57, 54), (48, 49, 43, 42), (50, 51, 45, 44), (51, 48, 42, 45), (49, 52, 46, 43), (53, 50, 44, 47), (49, 48, 54, 55), (52, 49, 55, 184), (51, 50, 56, 57), (50, 53, 183, 56), (7, 6, 44, 45), (112, 15, 76, 108), (106, 73, 78, 100), (98, 10, 80, 92), (13, 75, 82, 83), (75, 74, 79, 82), (73, 72, 77, 78), (10, 13, 83, 80), (15, 18, 81, 76), (74, 75, 90, 87), (98, 18, 89, 99), (112, 72, 85, 113), (18, 15, 84, 89), (72, 73, 86, 85), (75, 13, 91, 90), (106, 74, 87, 107), (10, 98, 99, 88), (18, 98, 92, 81), (61, 60, 97, 94), (131, 96, 97, 60), (69, 173, 172, 94), (8, 93, 96, 131), (12, 93, 92, 80), (73, 106, 107, 86), (74, 106, 100, 79), (121, 104, 105, 65), (70, 102, 176, 177), (70, 65, 105, 102), (14, 101, 100, 78), (19, 101, 104, 121), (15, 112, 113, 84), (72, 112, 108, 77), (133, 110, 111, 31), (9, 109, 108, 76), (16, 109, 110, 133), (31, 111, 114), (111, 22, 114), (22, 27, 114), (33, 31, 114), (27, 170, 114), (175, 33, 114), (114, 170, 182), (114, 182, 175), (12, 116, 120), (17, 37, 127, 124), (1, 17, 124, 125), (0, 11, 116, 117), (17, 1, 119, 118), (29, 0, 117, 120), (1, 37, 121, 119), (37, 17, 118, 121), (11, 29, 120, 116), (123, 126, 122), (125, 124, 127), (0, 29, 126, 123), (11, 0, 123, 122), (29, 11, 122, 126), (37, 1, 125, 127), (23, 24, 129, 128), (26, 25, 131, 130), (32, 30, 133, 132), (36, 35, 135, 134), (25, 23, 128, 131), (24, 26, 130, 129), (30, 36, 134, 133), (35, 32, 132, 135), (136, 139, 138, 137), (142, 141, 140, 143), (30, 32, 140, 141), (24, 23, 136, 137), (32, 35, 143, 140), (26, 24, 137, 138), (35, 36, 142, 143), (25, 26, 138, 139), (144, 160, 165), (145, 161, 167), (146, 162, 168), (147, 163, 169), (148, 164, 166), (166, 169, 149), (166, 164, 169), (164, 147, 169), (169, 168, 149), (169, 163, 168), (163, 146, 168), (168, 167, 149), (168, 162, 167), (162, 145, 167), (167, 165, 149), (167, 161, 165), (161, 144, 165), (165, 166, 149), (165, 160, 166), (160, 148, 166), (151, 164, 148), (151, 158, 164), (158, 147, 164), (159, 163, 147), (159, 156, 163), (156, 146, 163), (157, 162, 146), (157, 154, 162), (154, 145, 162), (155, 161, 145), (155, 152, 161), (152, 144, 161), (153, 160, 144), (153, 150, 160), (150, 148, 160), (158, 159, 147), (156, 157, 146), (154, 155, 145), (152, 153, 144), (150, 151, 148), (47, 180, 183, 53), (46, 52, 184, 181), (20, 115, 21, 67, 103, 71, 39, 3, 59, 58, 2, 38, 68, 95, 66), (186, 171, 170, 185), (188, 173, 172, 187), (190, 175, 174, 189), (191, 176, 177, 192), (193, 178, 173, 188), (192, 177, 179, 194), (194, 179, 180, 195), (196, 181, 178, 193), (187, 172, 171, 186), (189, 174, 176, 191), (185, 170, 182, 197), (197, 182, 175, 190), (195, 180, 183, 198), (199, 184, 181, 196), (198, 183, 184, 199), (66, 186, 185, 20), (68, 188, 187, 95), (21, 190, 189, 67), (103, 191, 192, 71), (38, 193, 188, 68), (71, 192, 194, 39), (39, 194, 195, 3), (2, 196, 193, 38), (95, 187, 186, 66), (67, 189, 191, 103), (20, 185, 197, 115), (115, 197, 190, 21), (3, 195, 198, 59), (58, 199, 196, 2), (59, 198, 199, 58), (259, 220, 260), (213, 254, 257), (258, 261, 206, 207), (252, 253, 255, 254), (244, 246, 264, 210), (257, 255, 231), (211, 210, 264, 263), (256, 230, 253), (248, 249, 258, 207), (262, 265, 226), (240, 242, 256, 209), (203, 230, 274, 277), (204, 231, 255, 205), (253, 202, 205, 255), (231, 204, 276, 275), (202, 253, 230, 203), (241, 233, 267, 268), (245, 234, 235, 247), (214, 259, 258), (261, 260, 232), (219, 233, 220), (263, 262, 223), (225, 226, 234), (265, 264, 235), (245, 272, 270, 234), (219, 220, 259, 214), (232, 260, 220, 233), (223, 262, 226, 225), (234, 226, 265, 235), (242, 243, 236, 256), (246, 247, 235, 264), (249, 250, 214, 258), (266, 267, 233, 219), (270, 271, 225, 234), (269, 274, 230, 238), (239, 231, 275, 273), (241, 238, 236, 243), (256, 236, 238, 230), (231, 239, 237, 257), (233, 241, 243, 232), (261, 232, 243, 242), (238, 241, 268, 269), (206, 261, 242, 240), (257, 237, 247, 246), (239, 273, 272, 245), (239, 245, 247, 237), (213, 257, 246, 244), (263, 223, 250, 249), (211, 263, 249, 248), (223, 251, 250), (250, 251, 214), (214, 251, 219), (225, 251, 223), (219, 251, 266), (271, 251, 225), (251, 278, 266), (251, 271, 278), (209, 256, 252), (200, 253, 252, 208), (212, 254, 255, 201), (221, 256, 253, 200), (201, 255, 257, 229), (229, 257, 254, 212), (208, 252, 256, 221), (215, 258, 259, 216), (218, 260, 261, 217), (224, 262, 263, 222), (228, 264, 265, 227), (217, 261, 258, 215), (216, 259, 260, 218), (222, 263, 264, 228), (227, 265, 262, 224)])
me_cube.polygons.foreach_set('material_index', [0, 0, 0, 0, 0, 0, 0, 1, 0, 0, 1, 1, 0, 1, 0, 0, 0, 0, 0, 0, 1, 1, 1, 1, 1, 1, 1, 1, 1, 0, 0, 0, 0, 0, 0, 0, 0, 0, 0, 2, 0, 2, 0, 0, 0, 0, 0, 0, 0, 0, 0, 0, 0, 0, 1, 1, 1, 1, 1, 1, 1, 1, 1, 1, 1, 1, 1, 1, 1, 1, 1, 1, 1, 1, 1, 1, 1, 1, 1, 1, 1, 1, 0, 0, 0, 0, 1, 1, 1, 0, 0, 0, 1, 0, 1, 1, 0, 1, 0, 0, 0, 0, 0, 0, 0, 0, 0, 0, 2, 2, 0, 0, 0, 0, 0, 0, 0, 0, 2, 2, 2, 2, 0, 0, 0, 0, 0, 0, 0, 0, 0, 0, 2, 2, 0, 0, 2, 2, 3, 3, 3, 3, 3, 1, 1, 3, 1, 1, 3, 1, 1, 3, 1, 1, 3, 1, 1, 3, 1, 3, 1, 1, 3, 1, 1, 3, 1, 1, 3, 1, 1, 3, 1, 3, 3, 3, 3, 3, 1, 1, 0, 0, 0, 0, 0, 0, 0, 0, 0, 0, 0, 0, 0, 0, 0, 0, 1, 1, 1, 1, 1, 1, 1, 1, 1, 1, 1, 1, 1, 1, 1, 0, 0, 0, 0, 0, 0, 0, 0, 0, 0, 0, 0, 0, 0, 0, 0, 0, 0, 0, 0, 0, 0, 0, 0, 0, 0, 0, 0, 0, 0, 0, 0, 0, 0, 0, 0, 0, 0, 0, 0, 0, 0, 0, 0, 0, 0, 0, 0, 0, 0, 0, 0, 0, 0, 0, 0, 0, 0, 0, 0, 0, 0, 0, 0, 0, 0, 0, 0, 0, 0, 0, 0])
_uv = me_cube.uv_layers.new(name='UVMap')
_uv.uv.foreach_set('vector', [0.6632, 0.5203, 0.6586, 0.5226, 0.6523, 0.5163, 0.8367, 0.6793, 0.8487, 0.7089, 0.8043, 0.7117, 0.6859, 0.5285, 0.6957, 0.5383, 0.6741, 0.5491, 0.6643, 0.5393, 0.6957, 0.7117, 0.8043, 0.7117, 0.8336, 0.7109, 0.6664, 0.7109, 0.8367, 0.625, 0.8367, 0.5707, 0.8465, 0.5609, 0.8476, 0.6349, 0.8539, 0.7002, 0.8617, 0.7161, 0.8498, 0.7031, 0.8043, 0.5383, 0.8141, 0.5285, 0.8465, 0.5609, 0.8367, 0.5707, 0.6741, 0.5491, 0.6957, 0.5383, 0.6957, 0.5383, 0.6741, 0.5491, 0.6102, 0.7002, 0.6184, 0.7031, 0.5945, 0.7161, 0.75, 0.5383, 0.6957, 0.5383, 0.6859, 0.5285, 0.75, 0.5285, 0.8043, 0.7117, 0.6957, 0.7117, 0.6957, 0.7117, 0.8043, 0.7117, 0.6446, 0.625, 0.6446, 0.5707, 0.6446, 0.5707, 0.6446, 0.625, 0.8368, 0.5203, 0.8477, 0.5163, 0.8414, 0.5226, 0.8367, 0.625, 0.8367, 0.6793, 0.8367, 0.6793, 0.8367, 0.625, 0.6446, 0.625, 0.6446, 0.6793, 0.6206, 0.7089, 0.6228, 0.6349, 0.4919, 0.7859, 0.4306, 0.7843, 0.3895, 0.7352, 0.5944, 0.7262, 0.4919, 0.9641, 0.5519, 0.9258, 0.568, 0.9489, 0.555, 0.9629, 0.6664, 0.7109, 0.8336, 0.7109, 0.8001, 0.7313, 0.6999, 0.7313, 0.583, 0.03266, 0.3954, 0.024, 0.4526, 0.0, 0.5341, 0.0, 0.5519, 0.8242, 0.4919, 0.7859, 0.555, 0.7871, 0.568, 0.8011, 0.4919, 0.7859, 0.5519, 0.8242, 0.5519, 0.8242, 0.4919, 0.7859, 0.5341, 0.0, 0.4526, 0.0, 0.4526, 0.0, 0.5341, 0.0, 0.4306, 0.7843, 0.4919, 0.7859, 0.4919, 0.7859, 0.4306, 0.7843, 0.6999, 0.7313, 0.8001, 0.7313, 0.8001, 0.7313, 0.6999, 0.7313, 0.8043, 0.5383, 0.8367, 0.5707, 0.8367, 0.5707, 0.8043, 0.5383, 0.75, 0.5383, 0.8043, 0.5383, 0.8043, 0.5383, 0.75, 0.5383, 0.6738, 0.6937, 0.6536, 0.6741, 0.6536, 0.6741, 0.6738, 0.6937, 0.6662, 0.7009, 0.6446, 0.6793, 0.6446, 0.6793, 0.6662, 0.7009, 0.8367, 0.6793, 0.8043, 0.7117, 0.8043, 0.7117, 0.8367, 0.6793, 0.5432, 0.6048, 0.3987, 0.6084, 0.4032, 0.5159, 0.5166, 0.5171, 0.6887, 0.4735, 0.8573, 0.6326, 0.8563, 0.5623, 0.5136, 0.2329, 0.561, 0.4381, 0.568, 0.4391, 0.5646, 0.4554, 0.625, 0.5609, 0.6054, 0.5623, 0.6054, 0.5511, 0.5146, 0.4829, 0.5589, 0.4663, 0.538, 0.5, 0.8141, 0.5285, 0.8127, 0.5187, 0.8239, 0.5187, 0.5146, 0.2671, 0.538, 0.25, 0.5589, 0.2837, 0.8414, 0.5226, 0.8478, 0.5272, 0.8455, 0.5295, 0.5291, 0.1452, 0.5136, 0.2329, 0.4025, 0.2341, 0.3972, 0.1416, 0.5146, 0.4829, 0.561, 0.4381, 0.5646, 0.4554, 0.5589, 0.4663, 0.6746, 0.5286, 0.6675, 0.5321, 0.6675, 0.5321, 0.6746, 0.5286, 0.5943, 0.5618, 0.5166, 0.5171, 0.5836, 0.5337, 0.5973, 0.5446, 0.8385, 0.5473, 0.8277, 0.5365, 0.8277, 0.5365, 0.8385, 0.5473, 0.561, 0.3119, 0.5146, 0.2671, 0.5589, 0.2837, 0.5646, 0.2946, 0.5136, 0.2329, 0.5605, 0.1882, 0.5646, 0.2054, 0.5589, 0.2163, 0.6228, 0.6349, 0.6206, 0.7089, 0.5943, 0.6861, 0.5943, 0.624, 0.8476, 0.6349, 0.8465, 0.5609, 0.8563, 0.5623, 0.8563, 0.624, 0.75, 0.5285, 0.6859, 0.5285, 0.6873, 0.5187, 0.75, 0.5187, 0.403, 0.4841, 0.5146, 0.4829, 0.5166, 0.5171, 0.4032, 0.5159, 0.4025, 0.2341, 0.5136, 0.2329, 0.5146, 0.2671, 0.403, 0.2659, 0.3942, 0.701, 0.5699, 0.6926, 0.5944, 0.7262, 0.3895, 0.7352, 0.5445, 0.05741, 0.3919, 0.04903, 0.3954, 0.024, 0.583, 0.03266, 0.5534, 0.6156, 0.5943, 0.624, 0.5943, 0.6861, 0.5902, 0.7142, 0.6102, 0.7002, 0.5945, 0.7161, 0.5902, 0.7142, 0.6013, 0.703, 0.8617, 0.7161, 0.8539, 0.7002, 0.8583, 0.703, 0.8639, 0.7142, 0.5384, 0.839, 0.5384, 0.911, 0.5384, 0.911, 0.5384, 0.839, 0.5384, 0.839, 0.4735, 0.8075, 0.4919, 0.7859, 0.5519, 0.8242, 0.4735, 0.9425, 0.5384, 0.911, 0.5519, 0.9258, 0.4919, 0.9641, 0.5384, 0.911, 0.5384, 0.839, 0.5519, 0.8242, 0.5519, 0.9258, 0.4735, 0.8075, 0.4571, 0.8066, 0.4306, 0.7843, 0.4919, 0.7859, 0.4571, 0.9434, 0.4735, 0.9425, 0.4919, 0.9641, 0.4306, 0.9657, 0.4735, 0.8075, 0.5384, 0.839, 0.5384, 0.839, 0.4735, 0.8075, 0.4571, 0.8066, 0.4735, 0.8075, 0.4735, 0.8075, 0.4571, 0.8066, 0.5384, 0.911, 0.4735, 0.9425, 0.4735, 0.9425, 0.5384, 0.911, 0.4735, 0.9425, 0.4571, 0.9434, 0.4571, 0.9434, 0.4735, 0.9425, 0.5519, 0.9258, 0.4919, 0.9641, 0.4919, 0.9641, 0.5519, 0.9258, 0.7484, 0.5476, 0.697, 0.5476, 0.6957, 0.5383, 0.75, 0.5383, 0.8267, 0.6249, 0.8268, 0.5745, 0.8367, 0.5707, 0.8367, 0.625, 0.6551, 0.6243, 0.6536, 0.6741, 0.6446, 0.6793, 0.6446, 0.625, 0.6738, 0.6937, 0.7987, 0.7018, 0.8043, 0.7117, 0.6662, 0.7009, 0.7987, 0.7018, 0.8267, 0.6753, 0.8367, 0.6793, 0.8043, 0.7117, 0.8268, 0.5745, 0.7999, 0.5476, 0.8043, 0.5383, 0.8367, 0.5707, 0.6536, 0.6741, 0.6738, 0.6937, 0.6662, 0.7009, 0.6446, 0.6793, 0.697, 0.5476, 0.6567, 0.5745, 0.6446, 0.5707, 0.6957, 0.5383, 0.8267, 0.6753, 0.7987, 0.7018, 0.7987, 0.7018, 0.8267, 0.6753, 0.6551, 0.6243, 0.6567, 0.5745, 0.6567, 0.5745, 0.6551, 0.6243, 0.7484, 0.5476, 0.7999, 0.5476, 0.7999, 0.5476, 0.7484, 0.5476, 0.6567, 0.5745, 0.697, 0.5476, 0.697, 0.5476, 0.6567, 0.5745, 0.7999, 0.5476, 0.8268, 0.5745, 0.8268, 0.5745, 0.7999, 0.5476, 0.7987, 0.7018, 0.6738, 0.6937, 0.6738, 0.6937, 0.7987, 0.7018, 0.8267, 0.6249, 0.8267, 0.6753, 0.8267, 0.6753, 0.8267, 0.6249, 0.6536, 0.6741, 0.6551, 0.6243, 0.6551, 0.6243, 0.6536, 0.6741, 0.6567, 0.5745, 0.6551, 0.6243, 0.6446, 0.625, 0.6446, 0.5707, 0.5166, 0.5171, 0.5943, 0.5618, 0.5943, 0.624, 0.5534, 0.6156, 0.625, 0.5609, 0.6228, 0.6349, 0.5943, 0.624, 0.5943, 0.5618, 0.5699, 0.6926, 0.3942, 0.701, 0.3987, 0.6084, 0.5432, 0.6048, 0.6446, 0.5707, 0.6446, 0.625, 0.6228, 0.6349, 0.625, 0.5609, 0.6446, 0.6793, 0.6446, 0.625, 0.6446, 0.625, 0.6446, 0.6793, 0.8268, 0.5745, 0.8267, 0.6249, 0.8267, 0.6249, 0.8268, 0.5745, 0.8267, 0.6753, 0.8267, 0.6249, 0.8367, 0.625, 0.8367, 0.6793, 0.8487, 0.7089, 0.8476, 0.6349, 0.8563, 0.624, 0.8563, 0.6858, 0.5445, 0.05741, 0.5291, 0.1452, 0.3972, 0.1416, 0.3919, 0.04903, 0.8639, 0.7142, 0.8583, 0.703, 0.8573, 0.6326, 0.6887, 0.4735, 0.8367, 0.5707, 0.8367, 0.625, 0.8367, 0.625, 0.8367, 0.5707, 0.8367, 0.6793, 0.8367, 0.625, 0.8476, 0.6349, 0.8487, 0.7089, 0.697, 0.5476, 0.7484, 0.5476, 0.7484, 0.5476, 0.697, 0.5476, 0.7999, 0.5476, 0.7484, 0.5476, 0.75, 0.5383, 0.8043, 0.5383, 0.8141, 0.5285, 0.75, 0.5285, 0.75, 0.5187, 0.8127, 0.5187, 0.6957, 0.5383, 0.75, 0.5383, 0.75, 0.5383, 0.6957, 0.5383, 0.8043, 0.5383, 0.75, 0.5383, 0.75, 0.5285, 0.8141, 0.5285, 0.8127, 0.5187, 0.75, 0.5187, 0.0, 0.0, 0.75, 0.5187, 0.6873, 0.5187, 0.0, 0.0, 0.6873, 0.5187, 0.5146, 0.4829, 0.0, 0.0, 0.5146, 0.2671, 0.8127, 0.5187, 0.0, 0.0, 0.5146, 0.4829, 0.403, 0.4841, 0.0, 0.0, 0.403, 0.2659, 0.5146, 0.2671, 0.0, 0.0, 0.0, 0.0, 0.403, 0.4841, 0.0, 0.0, 0.0, 0.0, 0.0, 0.0, 0.403, 0.2659, 0.6446, 0.6793, 0.6662, 0.7009, 0.6206, 0.7089, 0.8229, 0.7078, 0.8428, 0.7032, 0.8428, 0.7032, 0.8229, 0.7078, 0.8411, 0.7044, 0.8229, 0.7078, 0.8229, 0.7078, 0.8411, 0.7044, 0.6269, 0.7022, 0.646, 0.7013, 0.6662, 0.7009, 0.6184, 0.7031, 0.8229, 0.7078, 0.8411, 0.7044, 0.8498, 0.7031, 0.8043, 0.7117, 0.6236, 0.701, 0.6269, 0.7022, 0.6184, 0.7031, 0.6102, 0.7002, 0.8411, 0.7044, 0.8428, 0.7032, 0.8539, 0.7002, 0.8498, 0.7031, 0.8428, 0.7032, 0.8229, 0.7078, 0.8043, 0.7117, 0.8539, 0.7002, 0.646, 0.7013, 0.6236, 0.701, 0.6102, 0.7002, 0.6662, 0.7009, 0.6269, 0.7022, 0.6236, 0.701, 0.646, 0.7013, 0.8411, 0.7044, 0.8229, 0.7078, 0.8428, 0.7032, 0.6269, 0.7022, 0.6236, 0.701, 0.6236, 0.701, 0.6269, 0.7022, 0.646, 0.7013, 0.6269, 0.7022, 0.6269, 0.7022, 0.646, 0.7013, 0.6236, 0.701, 0.646, 0.7013, 0.646, 0.7013, 0.6236, 0.701, 0.8428, 0.7032, 0.8411, 0.7044, 0.8411, 0.7044, 0.8428, 0.7032, 0.6746, 0.5286, 0.6649, 0.5251, 0.6632, 0.5203, 0.6859, 0.5285, 0.665, 0.525, 0.6675, 0.5321, 0.6643, 0.5393, 0.6586, 0.5226, 0.8373, 0.5378, 0.8277, 0.5365, 0.8141, 0.5285, 0.8366, 0.5314, 0.8385, 0.5473, 0.8372, 0.5377, 0.8436, 0.5384, 0.8465, 0.5609, 0.6675, 0.5321, 0.6746, 0.5286, 0.6859, 0.5285, 0.6643, 0.5393, 0.6649, 0.5251, 0.665, 0.525, 0.6586, 0.5226, 0.6632, 0.5203, 0.8277, 0.5365, 0.8385, 0.5473, 0.8465, 0.5609, 0.8141, 0.5285, 0.8372, 0.5377, 0.8373, 0.5378, 0.8366, 0.5314, 0.8436, 0.5384, 0.6746, 0.5286, 0.6675, 0.5321, 0.665, 0.525, 0.6649, 0.5251, 0.8385, 0.5473, 0.8277, 0.5365, 0.8373, 0.5378, 0.8372, 0.5377, 0.8277, 0.5365, 0.8373, 0.5378, 0.8373, 0.5378, 0.8277, 0.5365, 0.6649, 0.5251, 0.6746, 0.5286, 0.6746, 0.5286, 0.6649, 0.5251, 0.8373, 0.5378, 0.8372, 0.5377, 0.8372, 0.5377, 0.8373, 0.5378, 0.665, 0.525, 0.6649, 0.5251, 0.6649, 0.5251, 0.665, 0.525, 0.8372, 0.5377, 0.8385, 0.5473, 0.8385, 0.5473, 0.8372, 0.5377, 0.6675, 0.5321, 0.665, 0.525, 0.665, 0.525, 0.6675, 0.5321, 0.8182, 0.3149, 0.7273, 0.3149, 0.7727, 0.3937, 1.0, 0.3149, 0.9091, 0.3149, 0.9545, 0.3937, 0.2727, 0.3149, 0.1818, 0.3149, 0.2273, 0.3937, 0.4545, 0.3149, 0.3636, 0.3149, 0.4091, 0.3937, 0.6364, 0.3149, 0.5455, 0.3149, 0.5909, 0.3937, 0.5909, 0.3937, 0.5, 0.3937, 0.5455, 0.4724, 0.5909, 0.3937, 0.5455, 0.3149, 0.5, 0.3937, 0.5455, 0.3149, 0.4545, 0.3149, 0.5, 0.3937, 0.4091, 0.3937, 0.3182, 0.3937, 0.3636, 0.4724, 0.4091, 0.3937, 0.3636, 0.3149, 0.3182, 0.3937, 0.3636, 0.3149, 0.2727, 0.3149, 0.3182, 0.3937, 0.2273, 0.3937, 0.1364, 0.3937, 0.1818, 0.4724, 0.2273, 0.3937, 0.1818, 0.3149, 0.1364, 0.3937, 0.1818, 0.3149, 0.09091, 0.3149, 0.1364, 0.3937, 0.9545, 0.3937, 0.8636, 0.3937, 0.9091, 0.4724, 0.9545, 0.3937, 0.9091, 0.3149, 0.8636, 0.3937, 0.9091, 0.3149, 0.8182, 0.3149, 0.8636, 0.3937, 0.7727, 0.3937, 0.6818, 0.3937, 0.7273, 0.4724, 0.7727, 0.3937, 0.7273, 0.3149, 0.6818, 0.3937, 0.7273, 0.3149, 0.6364, 0.3149, 0.6818, 0.3937, 0.5909, 0.2362, 0.5455, 0.3149, 0.6364, 0.3149, 0.5909, 0.2362, 0.5, 0.2362, 0.5455, 0.3149, 0.5, 0.2362, 0.4545, 0.3149, 0.5455, 0.3149, 0.4091, 0.2362, 0.3636, 0.3149, 0.4545, 0.3149, 0.4091, 0.2362, 0.3182, 0.2362, 0.3636, 0.3149, 0.3182, 0.2362, 0.2727, 0.3149, 0.3636, 0.3149, 0.2273, 0.2362, 0.1818, 0.3149, 0.2727, 0.3149, 0.2273, 0.2362, 0.1364, 0.2362, 0.1818, 0.3149, 0.1364, 0.2362, 0.09091, 0.3149, 0.1818, 0.3149, 0.9545, 0.2362, 0.9091, 0.3149, 1.0, 0.3149, 0.9545, 0.2362, 0.8636, 0.2362, 0.9091, 0.3149, 0.8636, 0.2362, 0.8182, 0.3149, 0.9091, 0.3149, 0.7727, 0.2362, 0.7273, 0.3149, 0.8182, 0.3149, 0.7727, 0.2362, 0.6818, 0.2362, 0.7273, 0.3149, 0.6818, 0.2362, 0.6364, 0.3149, 0.7273, 0.3149, 0.5, 0.2362, 0.4091, 0.2362, 0.4545, 0.3149, 0.3182, 0.2362, 0.2273, 0.2362, 0.2727, 0.3149, 0.1364, 0.2362, 0.04545, 0.2362, 0.09091, 0.3149, 0.8636, 0.2362, 0.7727, 0.2362, 0.8182, 0.3149, 0.6818, 0.2362, 0.5909, 0.2362, 0.6364, 0.3149, 0.4306, 0.9657, 0.4526, 0.0, 0.4571, 0.9434, 0.4571, 0.9434, 0.4306, 0.7843, 0.4571, 0.8066, 0.4571, 0.8066, 0.4306, 0.7843, 0.3611, 0.4519, 0.161, 0.1628, 0.3608, 0.2429, 0.3694, 0.2431, 0.3885, 0.1866, 0.392, 0.1512, 0.4009, 0.1764, 0.432, 0.3733, 0.4324, 0.415, 0.4254, 0.7251, 0.4234, 0.73, 0.3971, 0.6764, 0.3915, 0.6481, 0.3895, 0.5755, 0.3698, 0.4693, 0.3843, 0.4894, 0.4032, 0.5159, 0.403, 0.4841, 0.3715, 0.4598, 0.3924, 0.671, 0.3942, 0.701, 0.3987, 0.6084, 0.3937, 0.5907, 0.3713, 0.2455, 0.403, 0.2659, 0.4025, 0.2341, 0.3838, 0.2414, 0.3924, 0.1682, 0.3972, 0.1416, 0.3919, 0.04903, 0.3921, 0.1114, 0.3953, 0.7013, 0.3895, 0.7352, 0.3942, 0.701, 0.3924, 0.671, 0.3921, 0.1114, 0.3919, 0.04903, 0.3954, 0.024, 0.4, 0.1145, 0.4, 0.1145, 0.3954, 0.024, 0.4526, 0.0, 0.4401, 0.3057, 0.4279, 0.7576, 0.4306, 0.7843, 0.3895, 0.7352, 0.3953, 0.7013, 0.3937, 0.5907, 0.3987, 0.6084, 0.4032, 0.5159, 0.3843, 0.4894, 0.3838, 0.2414, 0.4025, 0.2341, 0.3972, 0.1416, 0.3924, 0.1682, 0.3715, 0.4598, 0.403, 0.4841, 0.0, 0.0, 0.1038, 0.1049, 0.1038, 0.1049, 0.0, 0.0, 0.403, 0.2659, 0.3713, 0.2455, 0.4401, 0.3057, 0.4526, 0.0, 0.4571, 0.9434, 0.4422, 0.5441, 0.4362, 0.7608, 0.4571, 0.8066, 0.4306, 0.7843, 0.4279, 0.7576, 0.4422, 0.5441, 0.4571, 0.9434, 0.4571, 0.8066, 0.4362, 0.7608, 0.3698, 0.4693, 0.3843, 0.4894, 0.3715, 0.4598, 0.3611, 0.4519, 0.3915, 0.6481, 0.3924, 0.671, 0.3937, 0.5907, 0.3895, 0.5755, 0.3608, 0.2429, 0.3713, 0.2455, 0.3838, 0.2414, 0.3694, 0.2431, 0.3885, 0.1866, 0.3924, 0.1682, 0.3921, 0.1114, 0.392, 0.1512, 0.3971, 0.6764, 0.3953, 0.7013, 0.3924, 0.671, 0.3915, 0.6481, 0.392, 0.1512, 0.3921, 0.1114, 0.4, 0.1145, 0.4009, 0.1764, 0.4009, 0.1764, 0.4, 0.1145, 0.4401, 0.3057, 0.432, 0.3733, 0.4234, 0.73, 0.4279, 0.7576, 0.3953, 0.7013, 0.3971, 0.6764, 0.3895, 0.5755, 0.3937, 0.5907, 0.3843, 0.4894, 0.3698, 0.4693, 0.3694, 0.2431, 0.3838, 0.2414, 0.3924, 0.1682, 0.3885, 0.1866, 0.3611, 0.4519, 0.3715, 0.4598, 0.1038, 0.1049, 0.161, 0.1628, 0.161, 0.1628, 0.1038, 0.1049, 0.3713, 0.2455, 0.3608, 0.2429, 0.432, 0.3733, 0.4401, 0.3057, 0.4422, 0.5441, 0.4324, 0.415, 0.4254, 0.7251, 0.4362, 0.7608, 0.4279, 0.7576, 0.4234, 0.73, 0.4324, 0.415, 0.4422, 0.5441, 0.4362, 0.7608, 0.4254, 0.7251, 0.6632, 0.5203, 0.6523, 0.5163, 0.6586, 0.5226, 0.8367, 0.6793, 0.8043, 0.7117, 0.8487, 0.7089, 0.6859, 0.5285, 0.6643, 0.5393, 0.6741, 0.5491, 0.6957, 0.5383, 0.6957, 0.7117, 0.6664, 0.7109, 0.8336, 0.7109, 0.8043, 0.7117, 0.8367, 0.625, 0.8476, 0.6349, 0.8465, 0.5609, 0.8367, 0.5707, 0.8539, 0.7002, 0.8498, 0.7031, 0.8617, 0.7161, 0.8043, 0.5383, 0.8367, 0.5707, 0.8465, 0.5609, 0.8141, 0.5285, 0.6102, 0.7002, 0.5945, 0.7161, 0.6184, 0.7031, 0.75, 0.5383, 0.75, 0.5285, 0.6859, 0.5285, 0.6957, 0.5383, 0.8368, 0.5203, 0.8414, 0.5226, 0.8477, 0.5163, 0.6446, 0.625, 0.6228, 0.6349, 0.6206, 0.7089, 0.6446, 0.6793, 0.4919, 0.7859, 0.5944, 0.7262, 0.3895, 0.7352, 0.4306, 0.7843, 0.4919, 0.9641, 0.555, 0.9629, 0.568, 0.9489, 0.5519, 0.9258, 0.6664, 0.7109, 0.6999, 0.7313, 0.8001, 0.7313, 0.8336, 0.7109, 0.583, 0.03266, 0.5341, 0.0, 0.4526, 0.0, 0.3954, 0.024, 0.5519, 0.8242, 0.568, 0.8011, 0.555, 0.7871, 0.4919, 0.7859, 0.5432, 0.6048, 0.5166, 0.5171, 0.4032, 0.5159, 0.3987, 0.6084, 0.6887, 0.4735, 0.5136, 0.2329, 0.8563, 0.5623, 0.8573, 0.6326, 0.561, 0.4381, 0.5646, 0.4554, 0.568, 0.4391, 0.625, 0.5609, 0.6054, 0.5511, 0.6054, 0.5623, 0.5146, 0.4829, 0.538, 0.5, 0.5589, 0.4663, 0.8141, 0.5285, 0.8239, 0.5187, 0.8127, 0.5187, 0.5146, 0.2671, 0.5589, 0.2837, 0.538, 0.25, 0.8414, 0.5226, 0.8455, 0.5295, 0.8478, 0.5272, 0.5291, 0.1452, 0.3972, 0.1416, 0.4025, 0.2341, 0.5136, 0.2329, 0.5146, 0.4829, 0.5589, 0.4663, 0.5646, 0.4554, 0.561, 0.4381, 0.5943, 0.5618, 0.5973, 0.5446, 0.5836, 0.5337, 0.5166, 0.5171, 0.561, 0.3119, 0.5646, 0.2946, 0.5589, 0.2837, 0.5146, 0.2671, 0.5136, 0.2329, 0.5589, 0.2163, 0.5646, 0.2054, 0.5605, 0.1882, 0.6228, 0.6349, 0.5943, 0.624, 0.5943, 0.6861, 0.6206, 0.7089, 0.8476, 0.6349, 0.8563, 0.624, 0.8563, 0.5623, 0.8465, 0.5609, 0.75, 0.5285, 0.75, 0.5187, 0.6873, 0.5187, 0.6859, 0.5285, 0.403, 0.4841, 0.4032, 0.5159, 0.5166, 0.5171, 0.5146, 0.4829, 0.4025, 0.2341, 0.403, 0.2659, 0.5146, 0.2671, 0.5136, 0.2329, 0.3942, 0.701, 0.3895, 0.7352, 0.5944, 0.7262, 0.5699, 0.6926, 0.5445, 0.05741, 0.583, 0.03266, 0.3954, 0.024, 0.3919, 0.04903, 0.5534, 0.6156, 0.5902, 0.7142, 0.5943, 0.6861, 0.5943, 0.624, 0.6102, 0.7002, 0.6013, 0.703, 0.5902, 0.7142, 0.5945, 0.7161, 0.8617, 0.7161, 0.8639, 0.7142, 0.8583, 0.703, 0.8539, 0.7002, 0.5166, 0.5171, 0.5534, 0.6156, 0.5943, 0.624, 0.5943, 0.5618, 0.625, 0.5609, 0.5943, 0.5618, 0.5943, 0.624, 0.6228, 0.6349, 0.5699, 0.6926, 0.5432, 0.6048, 0.3987, 0.6084, 0.3942, 0.701, 0.6446, 0.5707, 0.625, 0.5609, 0.6228, 0.6349, 0.6446, 0.625, 0.8487, 0.7089, 0.8563, 0.6858, 0.8563, 0.624, 0.8476, 0.6349, 0.5445, 0.05741, 0.3919, 0.04903, 0.3972, 0.1416, 0.5291, 0.1452, 0.8639, 0.7142, 0.6887, 0.4735, 0.8573, 0.6326, 0.8583, 0.703, 0.8367, 0.6793, 0.8487, 0.7089, 0.8476, 0.6349, 0.8367, 0.625, 0.8141, 0.5285, 0.8127, 0.5187, 0.75, 0.5187, 0.75, 0.5285, 0.8043, 0.5383, 0.8141, 0.5285, 0.75, 0.5285, 0.75, 0.5383, 0.8127, 0.5187, 0.0, 0.0, 0.75, 0.5187, 0.75, 0.5187, 0.0, 0.0, 0.6873, 0.5187, 0.6873, 0.5187, 0.0, 0.0, 0.5146, 0.4829, 0.5146, 0.2671, 0.0, 0.0, 0.8127, 0.5187, 0.5146, 0.4829, 0.0, 0.0, 0.403, 0.4841, 0.403, 0.2659, 0.0, 0.0, 0.5146, 0.2671, 0.0, 0.0, 0.0, 0.0, 0.403, 0.4841, 0.0, 0.0, 0.403, 0.2659, 0.0, 0.0, 0.6446, 0.6793, 0.6206, 0.7089, 0.6662, 0.7009, 0.6269, 0.7022, 0.6184, 0.7031, 0.6662, 0.7009, 0.646, 0.7013, 0.8229, 0.7078, 0.8043, 0.7117, 0.8498, 0.7031, 0.8411, 0.7044, 0.6236, 0.701, 0.6102, 0.7002, 0.6184, 0.7031, 0.6269, 0.7022, 0.8411, 0.7044, 0.8498, 0.7031, 0.8539, 0.7002, 0.8428, 0.7032, 0.8428, 0.7032, 0.8539, 0.7002, 0.8043, 0.7117, 0.8229, 0.7078, 0.646, 0.7013, 0.6662, 0.7009, 0.6102, 0.7002, 0.6236, 0.701, 0.6746, 0.5286, 0.6859, 0.5285, 0.6632, 0.5203, 0.6649, 0.5251, 0.665, 0.525, 0.6586, 0.5226, 0.6643, 0.5393, 0.6675, 0.5321, 0.8373, 0.5378, 0.8366, 0.5314, 0.8141, 0.5285, 0.8277, 0.5365, 0.8385, 0.5473, 0.8465, 0.5609, 0.8436, 0.5384, 0.8372, 0.5377, 0.6675, 0.5321, 0.6643, 0.5393, 0.6859, 0.5285, 0.6746, 0.5286, 0.6649, 0.5251, 0.6632, 0.5203, 0.6586, 0.5226, 0.665, 0.525, 0.8277, 0.5365, 0.8141, 0.5285, 0.8465, 0.5609, 0.8385, 0.5473, 0.8372, 0.5377, 0.8436, 0.5384, 0.8366, 0.5314, 0.8373, 0.5378])
me_cube.materials.append(mat_roche)
me_cube.materials.append(mat_material_014)
me_cube.materials.append(mat_bois)
me_cube.materials.append(mat_toit)
me_cube.use_remesh_preserve_volume = False
me_cube.use_remesh_preserve_attributes = False
me_cube.use_mirror_vertex_groups = False
me_cube.update()
me_cube_001 = bpy.data.meshes.new('Cube.001')
me_cube_001.from_pydata([(-0.2881, -0.4587, -0.6189), (-0.6104, -0.6104, 1.0), (-0.2881, 0.4587, -0.6189), (-0.6104, 0.6104, 1.0), (0.7575, -0.4587, -0.6354), (0.6104, -0.6104, 1.0), (0.7575, 0.4587, -0.6354), (0.6104, 0.6104, 1.0), (24.96, 0.4587, -1.03), (27.29, 0.6104, 0.5458), (24.96, -0.4587, -1.03), (27.29, -0.6104, 0.5458), (23.91, 0.4587, -1.012), (26.09, 0.6104, 0.5852), (23.91, -0.4587, -1.012), (26.09, -0.6104, 0.5852), (21.21, 18.43, -0.9689), (23.55, 18.58, 0.6067), (21.21, 17.51, -0.9689), (23.55, 17.36, 0.6067), (20.17, 18.43, -0.9514), (22.35, 18.58, 0.6461), (20.17, 17.51, -0.9514), (22.35, 17.36, 0.6461), (3.884, 17.51, -0.6868), (3.562, 17.36, 0.9321), (3.884, 18.43, -0.6868), (3.562, 18.58, 0.9321), (4.93, 17.51, -0.7033), (4.783, 17.36, 0.9321), (4.93, 18.43, -0.7033), (4.783, 18.58, 0.9321), (-0.7924, 9.768, -0.6107), (-1.115, 9.616, 1.008), (-0.7924, 10.69, -0.6107), (-1.115, 10.84, 1.008), (0.2532, 9.768, -0.6272), (0.1061, 9.616, 1.008), (0.2532, 10.69, -0.6272), (0.1061, 10.84, 1.008), (25.89, 10.69, -1.045), (28.23, 10.84, 0.5306), (25.89, 9.768, -1.045), (28.23, 9.616, 0.5306), (24.85, 10.69, -1.028), (27.03, 10.84, 0.5699), (24.85, 9.768, -1.028), (27.03, 9.616, 0.5699), (12.09, 20.48, -0.8203), (12.94, 21.8, 0.7794), (13.01, 20.48, -0.8354), (14.17, 21.8, 0.7594), (12.09, 19.45, -0.8199), (12.95, 20.6, 0.7991), (13.01, 19.45, -0.8349), (14.18, 20.6, 0.7791)], [], [(0, 1, 3, 2), (2, 3, 7, 6), (6, 7, 5, 4), (4, 5, 1, 0), (2, 6, 4, 0), (7, 3, 1, 5), (8, 9, 11, 10), (10, 11, 15, 14), (14, 15, 13, 12), (12, 13, 9, 8), (10, 14, 12, 8), (15, 11, 9, 13), (16, 17, 19, 18), (18, 19, 23, 22), (22, 23, 21, 20), (20, 21, 17, 16), (18, 22, 20, 16), (23, 19, 17, 21), (24, 25, 27, 26), (26, 27, 31, 30), (30, 31, 29, 28), (28, 29, 25, 24), (26, 30, 28, 24), (31, 27, 25, 29), (32, 33, 35, 34), (34, 35, 39, 38), (38, 39, 37, 36), (36, 37, 33, 32), (34, 38, 36, 32), (39, 35, 33, 37), (40, 41, 43, 42), (42, 43, 47, 46), (46, 47, 45, 44), (44, 45, 41, 40), (42, 46, 44, 40), (47, 43, 41, 45), (48, 49, 51, 50), (50, 51, 55, 54), (54, 55, 53, 52), (52, 53, 49, 48), (50, 54, 52, 48), (55, 51, 49, 53)])
_uv = me_cube_001.uv_layers.new(name='UVMap')
_uv.uv.foreach_set('vector', [0.375, 0.0, 0.625, 0.0, 0.625, 0.25, 0.375, 0.25, 0.375, 0.25, 0.625, 0.25, 0.625, 0.5, 0.375, 0.5, 0.375, 0.5, 0.625, 0.5, 0.625, 0.75, 0.375, 0.75, 0.375, 0.75, 0.625, 0.75, 0.625, 1.0, 0.375, 1.0, 0.125, 0.5, 0.375, 0.5, 0.375, 0.75, 0.125, 0.75, 0.625, 0.5, 0.875, 0.5, 0.875, 0.75, 0.625, 0.75, 0.375, 0.0, 0.625, 0.0, 0.625, 0.25, 0.375, 0.25, 0.375, 0.25, 0.625, 0.25, 0.625, 0.5, 0.375, 0.5, 0.375, 0.5, 0.625, 0.5, 0.625, 0.75, 0.375, 0.75, 0.375, 0.75, 0.625, 0.75, 0.625, 1.0, 0.375, 1.0, 0.125, 0.5, 0.375, 0.5, 0.375, 0.75, 0.125, 0.75, 0.625, 0.5, 0.875, 0.5, 0.875, 0.75, 0.625, 0.75, 0.375, 0.0, 0.625, 0.0, 0.625, 0.25, 0.375, 0.25, 0.375, 0.25, 0.625, 0.25, 0.625, 0.5, 0.375, 0.5, 0.375, 0.5, 0.625, 0.5, 0.625, 0.75, 0.375, 0.75, 0.375, 0.75, 0.625, 0.75, 0.625, 1.0, 0.375, 1.0, 0.125, 0.5, 0.375, 0.5, 0.375, 0.75, 0.125, 0.75, 0.625, 0.5, 0.875, 0.5, 0.875, 0.75, 0.625, 0.75, 0.375, 0.0, 0.625, 0.0, 0.625, 0.25, 0.375, 0.25, 0.375, 0.25, 0.625, 0.25, 0.625, 0.5, 0.375, 0.5, 0.375, 0.5, 0.625, 0.5, 0.625, 0.75, 0.375, 0.75, 0.375, 0.75, 0.625, 0.75, 0.625, 1.0, 0.375, 1.0, 0.125, 0.5, 0.375, 0.5, 0.375, 0.75, 0.125, 0.75, 0.625, 0.5, 0.875, 0.5, 0.875, 0.75, 0.625, 0.75, 0.375, 0.0, 0.625, 0.0, 0.625, 0.25, 0.375, 0.25, 0.375, 0.25, 0.625, 0.25, 0.625, 0.5, 0.375, 0.5, 0.375, 0.5, 0.625, 0.5, 0.625, 0.75, 0.375, 0.75, 0.375, 0.75, 0.625, 0.75, 0.625, 1.0, 0.375, 1.0, 0.125, 0.5, 0.375, 0.5, 0.375, 0.75, 0.125, 0.75, 0.625, 0.5, 0.875, 0.5, 0.875, 0.75, 0.625, 0.75, 0.375, 0.0, 0.625, 0.0, 0.625, 0.25, 0.375, 0.25, 0.375, 0.25, 0.625, 0.25, 0.625, 0.5, 0.375, 0.5, 0.375, 0.5, 0.625, 0.5, 0.625, 0.75, 0.375, 0.75, 0.375, 0.75, 0.625, 0.75, 0.625, 1.0, 0.375, 1.0, 0.125, 0.5, 0.375, 0.5, 0.375, 0.75, 0.125, 0.75, 0.625, 0.5, 0.875, 0.5, 0.875, 0.75, 0.625, 0.75, 0.375, 0.0, 0.625, 0.0, 0.625, 0.25, 0.375, 0.25, 0.375, 0.25, 0.625, 0.25, 0.625, 0.5, 0.375, 0.5, 0.375, 0.5, 0.625, 0.5, 0.625, 0.75, 0.375, 0.75, 0.375, 0.75, 0.625, 0.75, 0.625, 1.0, 0.375, 1.0, 0.125, 0.5, 0.375, 0.5, 0.375, 0.75, 0.125, 0.75, 0.625, 0.5, 0.875, 0.5, 0.875, 0.75, 0.625, 0.75])
me_cube_001.materials.append(mat_bois)
me_cube_001.use_remesh_fix_poles = True
me_cube_001.use_remesh_preserve_attributes = False
me_cube_001.use_mirror_vertex_groups = False
me_cube_001.update()

# ---- objects
ob_boite_aux_lettres = bpy.data.objects.new('Boite_aux_lettres', me_cube_002)
ob_feu = bpy.data.objects.new('Feu', me_cube_003)
ob_hutte = bpy.data.objects.new('Hutte', me_cube)
ob_poteaux = bpy.data.objects.new('Poteaux', me_cube_001)

# ---- transforms, parenting, visibility, modifiers, constraints
ob_boite_aux_lettres.location = (-0.6113, -1.611, 0.2991)
ob_boite_aux_lettres.rotation_euler = (-0.06544, -0.07937, 0.003614)
ob_boite_aux_lettres.scale = (-0.02879, 0.02684, 0.3308)
ob_boite_aux_lettres.lineart.crease_threshold = 0.0
ob_feu.location = (0.1826, -0.0003493, 0.1322)
ob_feu.rotation_euler = (0.3522, -0.8791, -0.829)
ob_feu.scale = (0.05551, 0.07208, 0.2222)
ob_feu.lineart.crease_threshold = 0.0
ob_hutte.location = (0.0, 0.0, 1.025)
ob_hutte.lock_rotations_4d = False
ob_hutte.empty_display_type = 'ARROWS'
ob_hutte.lineart.crease_threshold = 0.0
ob_poteaux.location = (-1.383, -0.7888, 0.427)
ob_poteaux.rotation_euler = (0.0, -0.1009, 0.0)
ob_poteaux.scale = (0.1064, 0.1077, 0.6615)
ob_poteaux.lineart.crease_threshold = 0.0

# ---- collection membership
scene.collection.objects.link(ob_boite_aux_lettres)
scene.collection.objects.link(ob_feu)
scene.collection.objects.link(ob_hutte)
scene.collection.objects.link(ob_poteaux)

# ---- scene / render settings (as saved in the file)
scene.frame_start = 1; scene.frame_end = 250; scene.frame_set(0)
scene.render.engine = 'BLENDER_EEVEE_NEXT'
scene.cycles.use_denoising = False
scene.cycles.samples = 128
scene.cycles.sampling_pattern = 'TABULATED_SOBOL'
scene.cycles.use_adaptive_sampling = False
scene.cycles.use_light_tree = False
scene.view_settings.view_transform = 'Filmic'
bpy.context.view_layer.update()

# ---- added for rendering (the .blend has no active camera and no usable light): camera, sun
cam_auto = bpy.data.cameras.new('AutoCamera')
cam_auto.lens = 50.0
cam_auto.sensor_width = 36.0
cam_auto.clip_end = 1000.0
ob_auto_camera = bpy.data.objects.new('AutoCamera', cam_auto)
scene.collection.objects.link(ob_auto_camera)
ob_auto_camera.location = (6.07793, -7.30471, 6.39901)
ob_auto_camera.rotation_euler = (1.09748, -7.21219e-08, 0.694738)
scene.camera = ob_auto_camera
light_auto_sun = bpy.data.lights.new('AutoSun', 'SUN')
light_auto_sun.energy = 3.0
light_auto_sun.angle = 0.0523599
ob_auto_sun = bpy.data.objects.new('AutoSun', light_auto_sun)
scene.collection.objects.link(ob_auto_sun)
ob_auto_sun.rotation_euler = (0.872665, 0.174533, 0.523599)
bpy.context.view_layer.update()
